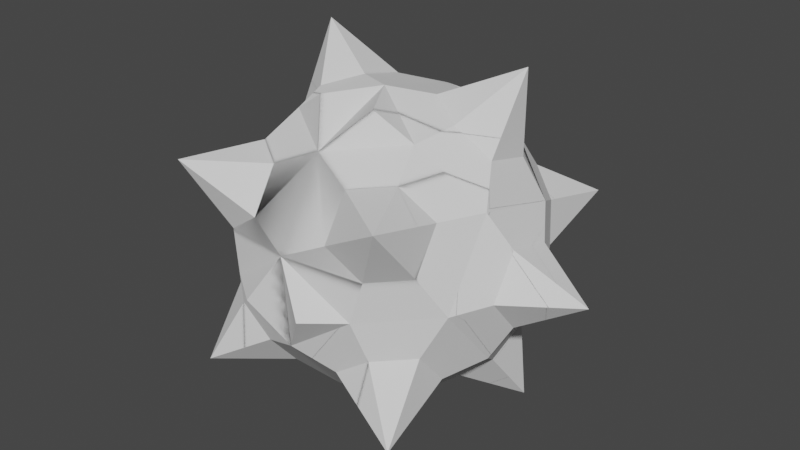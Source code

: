 # Source: SpikyBoi.blend  (saved by Blender 2.81.16; exported with 4.5.12 LTS)
import bpy
from mathutils import Matrix  # noqa: F401  (used for matrix-valued properties, if any)

bpy.ops.wm.read_factory_settings(use_empty=True)
scene = bpy.context.scene
scene.name = 'Scene'

# ---- collections
col_solid = bpy.data.collections.new('Solid'); scene.collection.children.link(col_solid)
col_head = bpy.data.collections.new('Head'); scene.collection.children.link(col_head)
col_body_objects = bpy.data.collections.new('Body Objects'); scene.collection.children.link(col_body_objects)
col_left_foot_1 = bpy.data.collections.new('Left Foot 1'); scene.collection.children.link(col_left_foot_1)
col_left_foot_2 = bpy.data.collections.new('Left Foot 2'); scene.collection.children.link(col_left_foot_2)
col_left_forearm = bpy.data.collections.new('Left Forearm'); scene.collection.children.link(col_left_forearm)
col_left_shoulder = bpy.data.collections.new('Left Shoulder'); scene.collection.children.link(col_left_shoulder)
col_left_hand = bpy.data.collections.new('Left Hand'); scene.collection.children.link(col_left_hand)
col_right_hand = bpy.data.collections.new('Right Hand'); scene.collection.children.link(col_right_hand)
col_right_foot_1 = bpy.data.collections.new('Right Foot 1'); scene.collection.children.link(col_right_foot_1)
col_right_foot_2 = bpy.data.collections.new('Right Foot 2'); scene.collection.children.link(col_right_foot_2)
col_right_forearm = bpy.data.collections.new('Right Forearm'); scene.collection.children.link(col_right_forearm)
col_right_shoulder = bpy.data.collections.new('Right Shoulder'); scene.collection.children.link(col_right_shoulder)

# ---- world
world_world = bpy.data.worlds.new('World'); scene.world = world_world
world_world.use_nodes = True; world_world.node_tree.nodes.clear()
_N = world_world.node_tree.nodes; _L = world_world.node_tree.links
n0 = _N.new('ShaderNodeOutputWorld'); n0.name = 'World Output'; n0.location = (300, 300)
n1 = _N.new('ShaderNodeBackground'); n1.name = 'Background'; n1.location = (10, 300)
n1.inputs[0].default_value = (0.05088, 0.05088, 0.05088, 1.0)
_L.new(n1.outputs[0], n0.inputs[0])
n0.is_active_output = True
world_world.color = (0.05088, 0.05088, 0.05088)
world_world.use_sun_shadow = False
world_world.sun_shadow_jitter_overblur = 0.0

# ---- meshes
me_icosphere_010 = bpy.data.meshes.new('Icosphere.010')
me_icosphere_010.from_pydata([(0.4478, 0.7593, -0.4712), (0.4426, -0.2111, -0.8645), (0.4475, 0.6851, 0.5732), (0.439, -0.885, -0.06314), (0.9764, 0.236, -0.1468), (0.442, -0.3311, 0.8254), (0.8479, 0.4455, -0.277), (0.8448, -0.1248, -0.5082), (0.8477, 0.4019, 0.3369), (0.8445, -0.1954, 0.4851), (0.8427, -0.5209, -0.03715), (0.7214, -0.6558, 0.2178), (0.5074, -0.8488, 0.204), (0.7399, -1.024, 0.6392), (0.2711, -0.8889, 0.3646), (0.509, -0.5552, 0.6749), (0.7223, -0.4833, 0.4946), (0.2721, -0.7163, 0.6414), (0.747, 0.2929, 1.173), (0.5116, -0.06611, 0.8732), (0.2781, 0.3917, 0.8836), (0.5145, 0.4725, 0.7395), (0.2764, 0.07508, 0.9621), (0.7266, 0.3224, 0.6143), (0.7249, 0.005836, 0.6928), (0.7226, -0.4085, -0.5583), (0.5095, -0.4542, -0.7472), (0.7403, -0.9231, -0.7779), (0.7215, -0.6184, -0.3087), (0.5076, -0.8114, -0.3224), (0.2725, -0.6184, -0.7369), (0.2714, -0.8284, -0.4872), (0.7518, 1.207, 0.08555), (0.5163, 0.8122, 0.3356), (0.2811, 0.9644, -0.09535), (0.5165, 0.8515, -0.218), (0.281, 0.9413, 0.23), (0.7286, 0.6852, -0.115), (0.7285, 0.6621, 0.2103), (0.7477, 0.4557, -1.12), (0.515, 0.5723, -0.6658), (0.7254, 0.1037, -0.6854), (0.5122, 0.05801, -0.8743), (0.2786, 0.5127, -0.82), (0.727, 0.406, -0.5629), (0.277, 0.2104, -0.9426), (1.419, -0.001808, -9.577e-05), (0.9763, 0.2129, 0.1785), (0.9746, -0.1036, 0.2571), (0.9748, -0.06625, -0.2694), (0.9737, -0.2762, -0.01973), (0.1985, -0.2514, -1.033), (0.2016, 0.9086, -0.5633), (0.2014, 0.8199, 0.6853), (0.1964, -1.057, -0.07546), (0.1982, -0.3949, 0.9867), (-0.4478, 0.7593, -0.4712), (-0.4426, -0.2111, -0.8645), (-0.4475, 0.6851, 0.5732), (-0.439, -0.885, -0.06314), (-0.9764, 0.236, -0.1468), (-0.442, -0.3311, 0.8254), (0.0, 0.07639, -0.9933), (-0.8479, 0.4455, -0.277), (-0.8448, -0.1248, -0.5082), (-0.8477, 0.4019, 0.3369), (0.0, 0.6467, -0.7621), (0.0, 0.9723, -0.2399), (0.0, 0.9287, 0.374), (-0.8445, -0.1954, 0.4851), (-0.8427, -0.5209, -0.03715), (0.0, 0.5326, 0.845), (0.0, -0.917, -0.3741), (0.0, -0.06472, 0.9933), (0.0, -0.9606, 0.2398), (0.0, -0.6351, 0.7621), (-0.7214, -0.6558, 0.2178), (-0.5074, -0.8488, 0.204), (-0.7399, -1.024, 0.6392), (-0.2711, -0.8889, 0.3646), (-0.509, -0.5552, 0.6749), (-0.7223, -0.4833, 0.4946), (-0.2721, -0.7163, 0.6414), (-0.747, 0.2929, 1.173), (-0.5116, -0.06611, 0.8732), (-0.2781, 0.3917, 0.8836), (-0.5145, 0.4725, 0.7395), (-0.2764, 0.07508, 0.9621), (-0.7266, 0.3224, 0.6143), (-0.7249, 0.005836, 0.6928), (-0.7226, -0.4085, -0.5583), (-0.5095, -0.4542, -0.7472), (-0.7403, -0.9231, -0.7779), (-0.7215, -0.6184, -0.3087), (-0.5076, -0.8114, -0.3224), (-0.2725, -0.6184, -0.7369), (-0.2714, -0.8284, -0.4872), (-0.7518, 1.207, 0.08555), (-0.5163, 0.8122, 0.3356), (-0.2811, 0.9644, -0.09535), (-0.5165, 0.8515, -0.218), (-0.281, 0.9413, 0.23), (-0.7286, 0.6852, -0.115), (-0.7285, 0.6621, 0.2103), (-0.7477, 0.4557, -1.12), (-0.515, 0.5723, -0.6658), (-0.7254, 0.1037, -0.6854), (-0.5122, 0.05801, -0.8743), (-0.2786, 0.5127, -0.82), (-0.727, 0.406, -0.5629), (-0.277, 0.2104, -0.9426), (0.0, -0.5209, -0.8451), (-1.419, -0.001808, -9.577e-05), (-0.9763, 0.2129, 0.1785), (-0.9746, -0.1036, 0.2571), (-0.9748, -0.06625, -0.2694), (-0.9737, -0.2762, -0.01973), (-0.1985, -0.2514, -1.033), (-0.2016, 0.9086, -0.5633), (-0.2014, 0.8199, 0.6853), (-0.1964, -1.057, -0.07546), (-0.1982, -0.3949, 0.9867)], [], [(62, 66, 43, 45), (6, 8, 47, 4), (1, 62, 45, 42), (67, 68, 36, 34), (7, 6, 4, 49), (111, 1, 26, 30), (9, 10, 50, 48), (3, 72, 31, 29), (9, 8, 23, 24), (75, 74, 14, 17), (5, 75, 17, 15), (74, 3, 12, 14), (5, 9, 24, 19), (2, 71, 20, 21), (72, 111, 30, 31), (10, 3, 29, 28), (9, 5, 15, 16), (10, 9, 16, 11), (3, 10, 11, 12), (1, 7, 25, 26), (7, 10, 28, 25), (10, 7, 49, 50), (8, 2, 21, 23), (71, 73, 22, 20), (73, 5, 19, 22), (8, 6, 37, 38), (0, 67, 34, 35), (66, 0, 40, 43), (0, 6, 44, 40), (6, 0, 35, 37), (68, 2, 33, 36), (2, 8, 38, 33), (6, 7, 41, 44), (7, 1, 42, 41), (8, 9, 48, 47), (12, 13, 14), (14, 13, 17), (13, 15, 17), (11, 13, 12), (11, 16, 13), (16, 15, 13), (21, 20, 18), (18, 22, 19), (18, 20, 22), (24, 18, 19), (24, 23, 18), (23, 21, 18), (26, 25, 27), (26, 27, 30), (30, 27, 31), (27, 29, 31), (27, 28, 29), (27, 25, 28), (35, 34, 32), (32, 36, 33), (32, 34, 36), (38, 32, 33), (38, 37, 32), (37, 35, 32), (40, 44, 39), (40, 39, 43), (43, 39, 45), (39, 42, 45), (39, 41, 42), (39, 44, 41), (46, 4, 47), (46, 47, 48), (46, 48, 50), (49, 46, 50), (4, 46, 49), (5, 73, 55), (72, 3, 54), (3, 74, 54), (0, 66, 52), (71, 2, 53), (1, 111, 51), (75, 5, 55), (67, 0, 52), (62, 1, 51), (2, 68, 53), (53, 68, 71), (55, 73, 75), (54, 74, 72), (62, 51, 111), (67, 52, 66), (62, 110, 108, 66), (63, 60, 113, 65), (57, 107, 110, 62), (67, 99, 101, 68), (64, 115, 60, 63), (111, 95, 91, 57), (69, 114, 116, 70), (59, 94, 96, 72), (69, 89, 88, 65), (75, 82, 79, 74), (61, 80, 82, 75), (74, 79, 77, 59), (61, 84, 89, 69), (58, 86, 85, 71), (72, 96, 95, 111), (70, 93, 94, 59), (69, 81, 80, 61), (70, 76, 81, 69), (59, 77, 76, 70), (57, 91, 90, 64), (64, 90, 93, 70), (70, 116, 115, 64), (65, 88, 86, 58), (71, 85, 87, 73), (73, 87, 84, 61), (65, 103, 102, 63), (56, 100, 99, 67), (66, 108, 105, 56), (56, 105, 109, 63), (63, 102, 100, 56), (68, 101, 98, 58), (58, 98, 103, 65), (63, 109, 106, 64), (64, 106, 107, 57), (65, 113, 114, 69), (77, 79, 78), (79, 82, 78), (78, 82, 80), (76, 77, 78), (76, 78, 81), (81, 78, 80), (86, 83, 85), (83, 84, 87), (83, 87, 85), (89, 84, 83), (89, 83, 88), (88, 83, 86), (91, 92, 90), (91, 95, 92), (95, 96, 92), (92, 96, 94), (92, 94, 93), (92, 93, 90), (100, 97, 99), (97, 98, 101), (97, 101, 99), (103, 98, 97), (103, 97, 102), (102, 97, 100), (105, 104, 109), (105, 108, 104), (108, 110, 104), (104, 110, 107), (104, 107, 106), (104, 106, 109), (112, 113, 60), (112, 114, 113), (112, 116, 114), (115, 116, 112), (60, 115, 112), (61, 121, 73), (72, 120, 59), (59, 120, 74), (56, 118, 66), (71, 119, 58), (57, 117, 111), (75, 121, 61), (67, 118, 56), (62, 117, 57), (58, 119, 68), (119, 71, 68), (121, 75, 73), (120, 72, 74), (62, 111, 117), (67, 66, 118)])
_uv = me_icosphere_010.uv_layers.new(name='UVMap')
_uv.uv.foreach_set('vector', [0.09091, 0.1575, 0.1364, 0.07873, 0.1364, 0.07873, 0.09091, 0.1575, 0.6818, 0.07873, 0.6364, 0.1575, 0.6364, 0.1575, 0.6818, 0.07873, 0.0, 0.1575, 0.09091, 0.1575, 0.09091, 0.1575, 0.0, 0.1575, 0.4091, 0.07873, 0.4545, 0.1575, 0.4545, 0.1575, 0.4091, 0.07873, 0.8182, 0.1575, 0.7727, 0.07873, 0.7727, 0.07873, 0.8182, 0.1575, 0.04545, 0.2362, 0.0, 0.1575, 0.0, 0.1575, 0.04545, 0.2362, 0.6818, 0.2362, 0.7727, 0.2362, 0.7727, 0.2362, 0.6818, 0.2362, 0.8182, 0.3149, 0.9091, 0.3149, 0.9091, 0.3149, 0.8182, 0.3149, 0.6818, 0.2362, 0.6364, 0.1575, 0.6364, 0.1575, 0.6818, 0.2362, 0.6818, 0.3937, 0.7727, 0.3937, 0.7727, 0.3937, 0.6818, 0.3937, 0.6364, 0.3149, 0.5909, 0.3937, 0.5909, 0.3937, 0.6364, 0.3149, 0.8636, 0.3937, 0.8182, 0.3149, 0.8182, 0.3149, 0.8636, 0.3937, 0.6364, 0.3149, 0.6818, 0.2362, 0.6818, 0.2362, 0.6364, 0.3149, 0.5455, 0.1575, 0.5, 0.2362, 0.5, 0.2362, 0.5455, 0.1575, 0.9091, 0.3149, 0.9545, 0.2362, 0.9545, 0.2362, 0.9091, 0.3149, 0.7727, 0.2362, 0.8182, 0.3149, 0.8182, 0.3149, 0.7727, 0.2362, 0.6818, 0.2362, 0.6364, 0.3149, 0.6364, 0.3149, 0.6818, 0.2362, 0.7727, 0.2362, 0.6818, 0.2362, 0.6818, 0.2362, 0.7727, 0.2362, 0.8182, 0.3149, 0.7727, 0.2362, 0.7727, 0.2362, 0.8182, 0.3149, 0.9091, 0.1575, 0.8182, 0.1575, 0.8182, 0.1575, 0.9091, 0.1575, 0.8182, 0.1575, 0.7727, 0.2362, 0.7727, 0.2362, 0.8182, 0.1575, 0.7727, 0.2362, 0.8182, 0.1575, 0.8182, 0.1575, 0.7727, 0.2362, 0.6364, 0.1575, 0.5455, 0.1575, 0.5455, 0.1575, 0.6364, 0.1575, 0.5, 0.2362, 0.5455, 0.3149, 0.5455, 0.3149, 0.5, 0.2362, 0.5455, 0.3149, 0.6364, 0.3149, 0.6364, 0.3149, 0.5455, 0.3149, 0.6364, 0.1575, 0.6818, 0.07873, 0.6818, 0.07873, 0.6364, 0.1575, 0.2727, 0.0, 0.3182, 0.07873, 0.3182, 0.07873, 0.2727, 0.0, 0.2273, 0.07873, 0.2727, 0.0, 0.2727, 0.0, 0.2273, 0.07873, 0.8182, 0.0, 0.7727, 0.07873, 0.7727, 0.07873, 0.8182, 0.0, 0.7727, 0.07873, 0.8182, 0.0, 0.8182, 0.0, 0.7727, 0.07873, 0.4545, 0.1575, 0.5455, 0.1575, 0.5455, 0.1575, 0.4545, 0.1575, 0.5455, 0.1575, 0.6364, 0.1575, 0.6364, 0.1575, 0.5455, 0.1575, 0.7727, 0.07873, 0.8182, 0.1575, 0.8182, 0.1575, 0.7727, 0.07873, 0.8182, 0.1575, 0.9091, 0.1575, 0.9091, 0.1575, 0.8182, 0.1575, 0.6364, 0.1575, 0.6818, 0.2362, 0.6818, 0.2362, 0.6364, 0.1575, 0.8182, 0.3149, 0.7273, 0.3149, 0.7727, 0.3937, 0.7727, 0.3937, 0.7273, 0.3149, 0.6818, 0.3937, 0.7273, 0.3149, 0.6364, 0.3149, 0.6818, 0.3937, 0.7727, 0.2362, 0.7273, 0.3149, 0.8182, 0.3149, 0.7727, 0.2362, 0.6818, 0.2362, 0.7273, 0.3149, 0.6818, 0.2362, 0.6364, 0.3149, 0.7273, 0.3149, 0.5455, 0.1575, 0.5, 0.2362, 0.5909, 0.2362, 0.5909, 0.2362, 0.5455, 0.3149, 0.6364, 0.3149, 0.5909, 0.2362, 0.5, 0.2362, 0.5455, 0.3149, 0.6818, 0.2362, 0.5909, 0.2362, 0.6364, 0.3149, 0.6818, 0.2362, 0.6364, 0.1575, 0.5909, 0.2362, 0.6364, 0.1575, 0.5455, 0.1575, 0.5909, 0.2362, 0.9091, 0.1575, 0.8182, 0.1575, 0.8636, 0.2362, 0.9091, 0.1575, 0.8636, 0.2362, 0.9545, 0.2362, 0.9545, 0.2362, 0.8636, 0.2362, 0.9091, 0.3149, 0.8636, 0.2362, 0.8182, 0.3149, 0.9091, 0.3149, 0.8636, 0.2362, 0.7727, 0.2362, 0.8182, 0.3149, 0.8636, 0.2362, 0.8182, 0.1575, 0.7727, 0.2362, 0.4545, 0.0, 0.4091, 0.07873, 0.5, 0.07873, 0.5, 0.07873, 0.4545, 0.1575, 0.5455, 0.1575, 0.5, 0.07873, 0.4091, 0.07873, 0.4545, 0.1575, 0.6364, 0.1575, 0.5909, 0.07873, 0.5455, 0.1575, 0.6364, 0.1575, 0.6818, 0.07873, 0.5909, 0.07873, 0.6818, 0.07873, 0.6364, 0.0, 0.5909, 0.07873, 0.8182, 0.0, 0.7727, 0.07873, 0.8636, 0.07873, 0.09091, 0.0, 0.04545, 0.07873, 0.1364, 0.07873, 0.1364, 0.07873, 0.04545, 0.07873, 0.09091, 0.1575, 0.04545, 0.07873, 0.0, 0.1575, 0.09091, 0.1575, 0.8636, 0.07873, 0.8182, 0.1575, 0.9091, 0.1575, 0.8636, 0.07873, 0.7727, 0.07873, 0.8182, 0.1575, 0.7273, 0.1575, 0.6818, 0.07873, 0.6364, 0.1575, 0.7273, 0.1575, 0.6364, 0.1575, 0.6818, 0.2362, 0.7273, 0.1575, 0.6818, 0.2362, 0.7727, 0.2362, 0.8182, 0.1575, 0.7273, 0.1575, 0.7727, 0.2362, 0.7727, 0.07873, 0.7273, 0.1575, 0.8182, 0.1575, 0.6364, 0.3149, 0.5455, 0.3149, 0.6364, 0.3149, 0.9091, 0.3149, 0.8182, 0.3149, 0.9091, 0.3149, 0.8182, 0.3149, 0.8636, 0.3937, 0.8182, 0.3149, 0.2727, 0.0, 0.2273, 0.07873, 0.2727, 0.0, 0.5, 0.2362, 0.5455, 0.1575, 0.5, 0.2362, 0.0, 0.1575, 0.04545, 0.2362, 0.0, 0.1575, 0.5909, 0.3937, 0.6364, 0.3149, 0.5909, 0.3937, 0.3182, 0.07873, 0.2727, 0.0, 0.3182, 0.07873, 0.09091, 0.1575, 0.0, 0.1575, 0.09091, 0.1575, 0.5455, 0.1575, 0.4545, 0.1575, 0.5455, 0.1575, 0.5455, 0.1575, 0.4545, 0.1575, 0.5, 0.2362, 0.5909, 0.3937, 0.5455, 0.3149, 0.5909, 0.3937, 0.8182, 0.3149, 0.8636, 0.3937, 0.9091, 0.3149, 0.09091, 0.1575, 0.09091, 0.1575, 0.04545, 0.2362, 0.3182, 0.07873, 0.3182, 0.07873, 0.2273, 0.07873, 0.09091, 0.1575, 0.09091, 0.1575, 0.1364, 0.07873, 0.1364, 0.07873, 0.6818, 0.07873, 0.6818, 0.07873, 0.6364, 0.1575, 0.6364, 0.1575, 0.0, 0.1575, 0.0, 0.1575, 0.09091, 0.1575, 0.09091, 0.1575, 0.4091, 0.07873, 0.4091, 0.07873, 0.4545, 0.1575, 0.4545, 0.1575, 0.8182, 0.1575, 0.8182, 0.1575, 0.7727, 0.07873, 0.7727, 0.07873, 0.04545, 0.2362, 0.04545, 0.2362, 0.0, 0.1575, 0.0, 0.1575, 0.6818, 0.2362, 0.6818, 0.2362, 0.7727, 0.2362, 0.7727, 0.2362, 0.8182, 0.3149, 0.8182, 0.3149, 0.9091, 0.3149, 0.9091, 0.3149, 0.6818, 0.2362, 0.6818, 0.2362, 0.6364, 0.1575, 0.6364, 0.1575, 0.6818, 0.3937, 0.6818, 0.3937, 0.7727, 0.3937, 0.7727, 0.3937, 0.6364, 0.3149, 0.6364, 0.3149, 0.5909, 0.3937, 0.5909, 0.3937, 0.8636, 0.3937, 0.8636, 0.3937, 0.8182, 0.3149, 0.8182, 0.3149, 0.6364, 0.3149, 0.6364, 0.3149, 0.6818, 0.2362, 0.6818, 0.2362, 0.5455, 0.1575, 0.5455, 0.1575, 0.5, 0.2362, 0.5, 0.2362, 0.9091, 0.3149, 0.9091, 0.3149, 0.9545, 0.2362, 0.9545, 0.2362, 0.7727, 0.2362, 0.7727, 0.2362, 0.8182, 0.3149, 0.8182, 0.3149, 0.6818, 0.2362, 0.6818, 0.2362, 0.6364, 0.3149, 0.6364, 0.3149, 0.7727, 0.2362, 0.7727, 0.2362, 0.6818, 0.2362, 0.6818, 0.2362, 0.8182, 0.3149, 0.8182, 0.3149, 0.7727, 0.2362, 0.7727, 0.2362, 0.9091, 0.1575, 0.9091, 0.1575, 0.8182, 0.1575, 0.8182, 0.1575, 0.8182, 0.1575, 0.8182, 0.1575, 0.7727, 0.2362, 0.7727, 0.2362, 0.7727, 0.2362, 0.7727, 0.2362, 0.8182, 0.1575, 0.8182, 0.1575, 0.6364, 0.1575, 0.6364, 0.1575, 0.5455, 0.1575, 0.5455, 0.1575, 0.5, 0.2362, 0.5, 0.2362, 0.5455, 0.3149, 0.5455, 0.3149, 0.5455, 0.3149, 0.5455, 0.3149, 0.6364, 0.3149, 0.6364, 0.3149, 0.6364, 0.1575, 0.6364, 0.1575, 0.6818, 0.07873, 0.6818, 0.07873, 0.2727, 0.0, 0.2727, 0.0, 0.3182, 0.07873, 0.3182, 0.07873, 0.2273, 0.07873, 0.2273, 0.07873, 0.2727, 0.0, 0.2727, 0.0, 0.8182, 0.0, 0.8182, 0.0, 0.7727, 0.07873, 0.7727, 0.07873, 0.7727, 0.07873, 0.7727, 0.07873, 0.8182, 0.0, 0.8182, 0.0, 0.4545, 0.1575, 0.4545, 0.1575, 0.5455, 0.1575, 0.5455, 0.1575, 0.5455, 0.1575, 0.5455, 0.1575, 0.6364, 0.1575, 0.6364, 0.1575, 0.7727, 0.07873, 0.7727, 0.07873, 0.8182, 0.1575, 0.8182, 0.1575, 0.8182, 0.1575, 0.8182, 0.1575, 0.9091, 0.1575, 0.9091, 0.1575, 0.6364, 0.1575, 0.6364, 0.1575, 0.6818, 0.2362, 0.6818, 0.2362, 0.8182, 0.3149, 0.7727, 0.3937, 0.7273, 0.3149, 0.7727, 0.3937, 0.6818, 0.3937, 0.7273, 0.3149, 0.7273, 0.3149, 0.6818, 0.3937, 0.6364, 0.3149, 0.7727, 0.2362, 0.8182, 0.3149, 0.7273, 0.3149, 0.7727, 0.2362, 0.7273, 0.3149, 0.6818, 0.2362, 0.6818, 0.2362, 0.7273, 0.3149, 0.6364, 0.3149, 0.5455, 0.1575, 0.5909, 0.2362, 0.5, 0.2362, 0.5909, 0.2362, 0.6364, 0.3149, 0.5455, 0.3149, 0.5909, 0.2362, 0.5455, 0.3149, 0.5, 0.2362, 0.6818, 0.2362, 0.6364, 0.3149, 0.5909, 0.2362, 0.6818, 0.2362, 0.5909, 0.2362, 0.6364, 0.1575, 0.6364, 0.1575, 0.5909, 0.2362, 0.5455, 0.1575, 0.9091, 0.1575, 0.8636, 0.2362, 0.8182, 0.1575, 0.9091, 0.1575, 0.9545, 0.2362, 0.8636, 0.2362, 0.9545, 0.2362, 0.9091, 0.3149, 0.8636, 0.2362, 0.8636, 0.2362, 0.9091, 0.3149, 0.8182, 0.3149, 0.8636, 0.2362, 0.8182, 0.3149, 0.7727, 0.2362, 0.8636, 0.2362, 0.7727, 0.2362, 0.8182, 0.1575, 0.4545, 0.0, 0.5, 0.07873, 0.4091, 0.07873, 0.5, 0.07873, 0.5455, 0.1575, 0.4545, 0.1575, 0.5, 0.07873, 0.4545, 0.1575, 0.4091, 0.07873, 0.6364, 0.1575, 0.5455, 0.1575, 0.5909, 0.07873, 0.6364, 0.1575, 0.5909, 0.07873, 0.6818, 0.07873, 0.6818, 0.07873, 0.5909, 0.07873, 0.6364, 0.0, 0.8182, 0.0, 0.8636, 0.07873, 0.7727, 0.07873, 0.09091, 0.0, 0.1364, 0.07873, 0.04545, 0.07873, 0.1364, 0.07873, 0.09091, 0.1575, 0.04545, 0.07873, 0.04545, 0.07873, 0.09091, 0.1575, 0.0, 0.1575, 0.8636, 0.07873, 0.9091, 0.1575, 0.8182, 0.1575, 0.8636, 0.07873, 0.8182, 0.1575, 0.7727, 0.07873, 0.7273, 0.1575, 0.6364, 0.1575, 0.6818, 0.07873, 0.7273, 0.1575, 0.6818, 0.2362, 0.6364, 0.1575, 0.7273, 0.1575, 0.7727, 0.2362, 0.6818, 0.2362, 0.8182, 0.1575, 0.7727, 0.2362, 0.7273, 0.1575, 0.7727, 0.07873, 0.8182, 0.1575, 0.7273, 0.1575, 0.6364, 0.3149, 0.6364, 0.3149, 0.5455, 0.3149, 0.9091, 0.3149, 0.9091, 0.3149, 0.8182, 0.3149, 0.8182, 0.3149, 0.8182, 0.3149, 0.8636, 0.3937, 0.2727, 0.0, 0.2727, 0.0, 0.2273, 0.07873, 0.5, 0.2362, 0.5, 0.2362, 0.5455, 0.1575, 0.0, 0.1575, 0.0, 0.1575, 0.04545, 0.2362, 0.5909, 0.3937, 0.5909, 0.3937, 0.6364, 0.3149, 0.3182, 0.07873, 0.3182, 0.07873, 0.2727, 0.0, 0.09091, 0.1575, 0.09091, 0.1575, 0.0, 0.1575, 0.5455, 0.1575, 0.5455, 0.1575, 0.4545, 0.1575, 0.5455, 0.1575, 0.5, 0.2362, 0.4545, 0.1575, 0.5909, 0.3937, 0.5909, 0.3937, 0.5455, 0.3149, 0.8182, 0.3149, 0.9091, 0.3149, 0.8636, 0.3937, 0.09091, 0.1575, 0.04545, 0.2362, 0.09091, 0.1575, 0.3182, 0.07873, 0.2273, 0.07873, 0.3182, 0.07873])
me_icosphere_010.use_remesh_fix_poles = True
me_icosphere_010.use_remesh_preserve_attributes = False
me_icosphere_010.use_mirror_vertex_groups = False
me_icosphere_010.update()
me_cube_000 = bpy.data.meshes.new('Cube.000')
me_cube_000.from_pydata([(-1.824, -0.6514, 0.6235), (-0.2299, 0.5243, -0.8579), (-0.292, 0.3561, -0.7874), (-0.2078, 0.4714, -0.9641), (-0.1371, 0.5349, -0.7982), (0.2299, 0.5243, -0.8579), (0.292, 0.3561, -0.7874), (0.2078, 0.4714, -0.9641), (0.1371, 0.5349, -0.7982)], [], [(4, 3, 1), (2, 3, 4), (6, 7, 5), (2, 1, 3), (8, 5, 7), (6, 8, 7), (4, 1, 2), (5, 8, 6)])
_uv = me_cube_000.uv_layers.new(name='UVMap')
_uv.uv.foreach_set('vector', [0.0, 0.0, 0.1562, 0.622, 0.1562, 0.622, 0.3125, 0.375, 0.1562, 0.622, 0.0, 0.0, 0.3125, 0.375, 0.1562, 0.622, 0.1562, 0.622, 0.3125, 0.375, 0.1562, 0.622, 0.1562, 0.622, 0.0, 0.0, 0.1562, 0.622, 0.1562, 0.622, 0.3125, 0.375, 0.0, 0.0, 0.1562, 0.622, 0.0, 0.0, 0.1562, 0.622, 0.3125, 0.375, 0.1562, 0.622, 0.0, 0.0, 0.3125, 0.375])
me_cube_000.use_remesh_fix_poles = True
me_cube_000.use_remesh_preserve_attributes = False
me_cube_000.use_mirror_vertex_groups = False
me_cube_000.update()
me_cube_003 = bpy.data.meshes.new('Cube.003')
me_cube_003.from_pydata([(0.1215, 0.5515, 0.2373), (0.8708, 0.2417, 0.2373), (0.4618, 0.5992, -0.4422), (0.3585, 0.5344, 0.1422), (0.7029, 0.392, 0.1422), (0.5149, 0.5563, -0.17)], [], [(2, 5, 4, 1), (5, 3, 4), (1, 4, 3, 0), (0, 3, 5, 2), (2, 1, 0)])
_uv = me_cube_003.uv_layers.new(name='UVMap')
_uv.uv.foreach_set('vector', [0.125, 0.5793, 0.125, 0.5793, 0.875, 0.5, 0.875, 0.5, 0.125, 0.5793, 0.0, 0.0, 0.875, 0.5, 0.875, 0.5, 0.875, 0.5, 0.75, 0.5, 0.75, 0.5, 0.0, 0.0, 0.0, 0.0, 0.125, 0.5793, 0.125, 0.5793, 0.125, 0.5793, 0.875, 0.5, 0.75, 0.5])
me_cube_003.use_remesh_fix_poles = True
me_cube_003.use_remesh_preserve_attributes = False
me_cube_003.use_mirror_vertex_groups = False
me_cube_003.update()
me_cube_004 = bpy.data.meshes.new('Cube.004')
me_cube_004.from_pydata([(-0.1215, 0.5515, 0.2373), (-0.8708, 0.2417, 0.2373), (-0.4618, 0.5992, -0.4422), (-0.3585, 0.5344, 0.1422), (-0.7029, 0.392, 0.1422), (-0.5149, 0.5563, -0.17)], [], [(2, 1, 4, 5), (5, 4, 3), (1, 0, 3, 4), (0, 2, 5, 3), (2, 0, 1)])
_uv = me_cube_004.uv_layers.new(name='UVMap')
_uv.uv.foreach_set('vector', [0.125, 0.5793, 0.875, 0.5, 0.875, 0.5, 0.125, 0.5793, 0.125, 0.5793, 0.875, 0.5, 0.0, 0.0, 0.875, 0.5, 0.75, 0.5, 0.75, 0.5, 0.875, 0.5, 0.0, 0.0, 0.125, 0.5793, 0.125, 0.5793, 0.0, 0.0, 0.125, 0.5793, 0.75, 0.5, 0.875, 0.5])
me_cube_004.use_remesh_fix_poles = True
me_cube_004.use_remesh_preserve_attributes = False
me_cube_004.use_mirror_vertex_groups = False
me_cube_004.update()
me_cube_001 = bpy.data.meshes.new('Cube.001')
me_cube_001.from_pydata([(-1.0, -0.4135, -0.1827), (-1.0, -0.501, 0.3131), (-0.4542, 0.6444, -0.5938), (-1.0, 0.1673, 0.3131), (-0.1215, 0.5515, 0.2373), (-0.8708, 0.2417, 0.2373), (-0.4618, 0.5992, -0.4422), (-1.824, -0.6514, 0.6235), (-0.2271, 0.3772, -1.323), (-0.5, 0.2045, -0.7944), (-0.3139, 0.5133, -0.8757), (-0.9078, -0.6831, 0.2508), (-0.9078, -0.6047, -0.1929), (-0.3147, 0.48, -0.9976), (-0.2605, 0.1029, -1.213), (-0.5048, -0.05164, -0.866), (-0.4138, 0.2911, -0.8431), (-0.2862, 0.5028, -0.8936), (-0.2867, 0.48, -0.9772), (-0.4138, 0.2711, -0.8208), (-0.2299, 0.5243, -0.8579), (-0.4, 0.2632, -0.8663), (-0.2507, 0.4538, -0.9864), (-0.4138, 0.2079, -0.8431), (-0.292, 0.3561, -0.7874), (-0.4138, 0.2079, -0.8633), (-0.2867, 0.3968, -1.02), (-0.1371, 0.5349, -0.7982), (-0.4138, 0.1758, -0.8431), (-0.3261, 0.3006, -0.7949), (-0.4138, 0.1758, -0.8633), (-0.2867, 0.3647, -1.02), (-0.1154, 0.4709, -0.8091), (-0.4124, 0.1789, -0.8584), (-0.3247, 0.1789, -0.8103), (-1.49e-08, 0.1789, -0.7854), (-0.4124, 0.1789, -0.8787), (-0.2854, 0.1789, -1.035), (-0.1146, 0.1789, -0.8175), (-0.4586, -0.7904, 0.1843), (-0.5517, -0.7238, -0.1811), (-0.1815, -0.3169, -0.8748), (1.0, -0.4135, -0.1827), (1.0, -0.501, 0.3131), (0.4542, 0.6444, -0.5938), (1.0, 0.1673, 0.3131), (-1.308e-08, 1.022, -0.6483), (-1.308e-08, 0.5807, 0.3131), (-1.308e-08, 0.7051, -1.687), (-1.308e-08, -0.1504, 0.7281), (0.1215, 0.5515, 0.2373), (0.8708, 0.2417, 0.2373), (0.4618, 0.5992, -0.4422), (1.824, -0.6514, 0.6235), (0.2271, 0.3772, -1.323), (0.5, 0.2045, -0.7944), (-1.308e-08, 0.825, -0.7722), (0.3139, 0.5133, -0.8757), (0.9078, -0.6831, 0.2508), (0.9078, -0.6047, -0.1929), (-1.308e-08, 0.724, -1.049), (0.3147, 0.48, -0.9976), (-1.308e-08, 0.4865, -1.601), (-1.308e-08, -0.6212, 0.6222), (0.2605, 0.1029, -1.213), (0.5048, -0.05164, -0.866), (0.4138, 0.2911, -0.8431), (-1.308e-08, 0.7684, -0.7874), (0.2862, 0.5028, -0.8936), (-1.308e-08, 0.6991, -1.013), (0.2867, 0.48, -0.9772), (0.4138, 0.2711, -0.8208), (0.2299, 0.5243, -0.8579), (-1.308e-08, 0.6467, -1.015), (0.4, 0.2632, -0.8663), (0.2507, 0.4538, -0.9864), (0.4138, 0.2079, -0.8431), (0.292, 0.3561, -0.7874), (-1.308e-08, 0.69, -0.7603), (-1.308e-08, 0.616, -1.055), (0.4138, 0.2079, -0.8633), (0.2867, 0.3968, -1.02), (0.1371, 0.5349, -0.7982), (0.4138, 0.1758, -0.8431), (0.3261, 0.3006, -0.7949), (-1.308e-08, 0.5307, -0.777), (-1.308e-08, 0.5839, -1.055), (0.4138, 0.1758, -0.8633), (0.2867, 0.3647, -1.02), (0.1154, 0.4709, -0.8091), (0.4124, 0.1789, -0.8584), (0.3247, 0.1789, -0.8103), (-1.308e-08, 0.1789, -1.071), (0.4124, 0.1789, -0.8787), (0.2854, 0.1789, -1.035), (0.1146, 0.1789, -0.8175), (0.4586, -0.7904, 0.1843), (0.5517, -0.7238, -0.1811), (-1.308e-08, 0.3028, -1.478), (-1.308e-08, -0.8049, 0.4117), (-1.308e-08, -0.1619, -1.222), (0.1815, -0.3169, -0.8748)], [], [(0, 1, 7), (0, 9, 15, 12), (47, 3, 1, 49), (13, 9, 8), (2, 47, 46), (47, 2, 6, 4), (60, 13, 18, 69), (3, 47, 4, 5), (1, 3, 7), (2, 0, 7), (3, 2, 7), (2, 3, 5, 6), (5, 4, 6), (2, 46, 56, 10), (0, 2, 10, 9), (9, 13, 18, 16), (1, 0, 12, 11), (8, 48, 62, 14), (8, 9, 15, 14), (49, 1, 11, 63), (10, 56, 67, 17), (9, 10, 17, 16), (13, 8, 60), (48, 8, 60), (17, 67, 78, 27, 20), (16, 18, 22, 21), (16, 17, 20, 19), (69, 18, 22, 73), (21, 22, 26, 25), (16, 21, 25, 23), (73, 22, 26, 79), (16, 19, 24, 23), (27, 24, 19, 20), (79, 26, 31, 86), (23, 24, 29, 28), (24, 27, 32, 29), (25, 26, 31, 30), (27, 78, 85, 32), (23, 25, 30, 28), (28, 30, 36, 33), (86, 31, 37, 92), (28, 29, 34, 33), (29, 32, 38, 34), (32, 85, 35, 38), (30, 31, 37, 36), (36, 37, 34, 33), (34, 38, 92, 37), (38, 35, 92), (14, 15, 41, 100), (14, 62, 98, 100), (11, 12, 40, 39), (63, 11, 39, 99), (12, 15, 41, 40), (100, 41, 40, 39, 99), (42, 53, 43), (42, 59, 65, 55), (47, 49, 43, 45), (61, 54, 55), (44, 46, 47), (47, 50, 52, 44), (60, 69, 70, 61), (45, 51, 50, 47), (43, 53, 45), (44, 53, 42), (45, 53, 44), (44, 52, 51, 45), (52, 50, 51), (44, 57, 56, 46), (42, 55, 57, 44), (55, 66, 70, 61), (43, 58, 59, 42), (54, 64, 62, 48), (54, 64, 65, 55), (49, 63, 58, 43), (57, 68, 67, 56), (55, 66, 68, 57), (61, 60, 54), (48, 60, 54), (68, 72, 82, 78, 67), (66, 74, 75, 70), (66, 71, 72, 68), (69, 73, 75, 70), (74, 80, 81, 75), (66, 76, 80, 74), (73, 79, 81, 75), (66, 76, 77, 71), (77, 82, 72, 71), (79, 86, 88, 81), (76, 83, 84, 77), (77, 84, 89, 82), (80, 87, 88, 81), (82, 89, 85, 78), (76, 83, 87, 80), (83, 90, 93, 87), (86, 92, 94, 88), (83, 90, 91, 84), (84, 91, 95, 89), (89, 95, 35, 85), (87, 93, 94, 88), (93, 90, 91, 94), (91, 94, 92, 95), (95, 92, 35), (64, 100, 101, 65), (64, 100, 98, 62), (58, 96, 97, 59), (63, 99, 96, 58), (59, 97, 101, 65), (100, 99, 96, 97, 101)])
_uv = me_cube_001.uv_layers.new(name='UVMap')
_uv.uv.foreach_set('vector', [0.375, 0.0, 0.625, 1.0, 0.375, 0.0, 0.375, 0.0, 0.3125, 0.375, 0.3125, 0.375, 0.375, 0.0, 0.75, 0.5, 0.875, 0.5, 0.875, 0.75, 0.75, 0.75, 0.1719, 0.6433, 0.3125, 0.375, 0.1875, 0.6647, 0.125, 0.5793, 0.0, 0.0, 0.1801, 0.3602, 0.0, 0.0, 0.125, 0.5793, 0.125, 0.5793, 0.0, 0.0, 0.2224, 0.596, 0.1719, 0.6433, 0.1719, 0.6433, 0.2224, 0.596, 0.875, 0.5, 0.75, 0.5, 0.75, 0.5, 0.875, 0.5, 0.875, 0.75, 0.875, 0.5, 0.875, 0.75, 0.125, 0.5793, 0.125, 0.75, 0.125, 0.5793, 0.875, 0.5, 0.125, 0.5793, 0.875, 0.5, 0.125, 0.5793, 0.875, 0.5, 0.875, 0.5, 0.125, 0.5793, 0.875, 0.5, 0.0, 0.0, 0.125, 0.5793, 0.125, 0.5793, 0.1801, 0.3602, 0.215, 0.5551, 0.1562, 0.622, 0.375, 0.0, 0.125, 0.5793, 0.1562, 0.622, 0.3125, 0.375, 0.3125, 0.375, 0.1719, 0.6433, 0.1719, 0.6433, 0.3125, 0.375, 0.625, 1.0, 0.375, 0.0, 0.375, 0.0, 0.625, 1.0, 0.1875, 0.6647, 0.25, 0.75, 0.25, 0.75, 0.1875, 0.6647, 0.1875, 0.6647, 0.3125, 0.375, 0.3125, 0.375, 0.1875, 0.6647, 0.75, 0.75, 0.875, 0.75, 0.875, 0.75, 0.75, 0.75, 0.1562, 0.622, 0.215, 0.5551, 0.215, 0.5551, 0.1562, 0.622, 0.3125, 0.375, 0.1562, 0.622, 0.1562, 0.622, 0.3125, 0.375, 0.1719, 0.6433, 0.1875, 0.6647, 0.2224, 0.596, 0.25, 0.75, 0.1875, 0.6647, 0.2224, 0.596, 0.1562, 0.622, 0.215, 0.5551, 0.0, 0.0, 0.0, 0.0, 0.1562, 0.622, 0.3125, 0.375, 0.1719, 0.6433, 0.1719, 0.6433, 0.3125, 0.375, 0.3125, 0.375, 0.1562, 0.622, 0.1562, 0.622, 0.3125, 0.375, 0.2224, 0.596, 0.1719, 0.6433, 0.1719, 0.6433, 0.2224, 0.596, 0.3125, 0.375, 0.1719, 0.6433, 0.1719, 0.6433, 0.3125, 0.375, 0.3125, 0.375, 0.3125, 0.375, 0.3125, 0.375, 0.3125, 0.375, 0.2224, 0.596, 0.1719, 0.6433, 0.1719, 0.6433, 0.2224, 0.596, 0.3125, 0.375, 0.3125, 0.375, 0.3125, 0.375, 0.3125, 0.375, 0.0, 0.0, 0.3125, 0.375, 0.3125, 0.375, 0.1562, 0.622, 0.2224, 0.596, 0.1719, 0.6433, 0.1719, 0.6433, 0.2224, 0.596, 0.3125, 0.375, 0.3125, 0.375, 0.3125, 0.375, 0.3125, 0.375, 0.3125, 0.375, 0.0, 0.0, 0.0, 0.0, 0.3125, 0.375, 0.3125, 0.375, 0.1719, 0.6433, 0.1719, 0.6433, 0.3125, 0.375, 0.0, 0.0, 0.0, 0.0, 0.0, 0.0, 0.0, 0.0, 0.3125, 0.375, 0.3125, 0.375, 0.3125, 0.375, 0.3125, 0.375, 0.3125, 0.375, 0.3125, 0.375, 0.3125, 0.375, 0.3125, 0.375, 0.2224, 0.596, 0.1719, 0.6433, 0.1719, 0.6433, 0.2224, 0.596, 0.3125, 0.375, 0.3125, 0.375, 0.3125, 0.375, 0.3125, 0.375, 0.3125, 0.375, 0.0, 0.0, 0.0, 0.0, 0.3125, 0.375, 0.0, 0.0, 0.0, 0.0, 0.0, 0.0, 0.0, 0.0, 0.3125, 0.375, 0.1719, 0.6433, 0.1719, 0.6433, 0.3125, 0.375, 0.3125, 0.375, 0.1719, 0.6433, 0.3125, 0.375, 0.3125, 0.375, 0.3125, 0.375, 0.0, 0.0, 0.2224, 0.596, 0.1719, 0.6433, 0.0, 0.0, 0.0, 0.0, 0.2224, 0.596, 0.1875, 0.6647, 0.3125, 0.375, 0.3125, 0.375, 0.1875, 0.6647, 0.1875, 0.6647, 0.25, 0.75, 0.25, 0.75, 0.1875, 0.6647, 0.625, 1.0, 0.375, 0.0, 0.375, 0.0, 0.625, 1.0, 0.75, 0.75, 0.875, 0.75, 0.875, 0.75, 0.75, 0.75, 0.375, 0.0, 0.3125, 0.375, 0.3125, 0.375, 0.375, 0.0, 0.1875, 0.6647, 0.3125, 0.375, 0.375, 0.0, 0.875, 0.75, 0.75, 0.75, 0.375, 0.0, 0.375, 0.0, 0.625, 1.0, 0.375, 0.0, 0.375, 0.0, 0.3125, 0.375, 0.3125, 0.375, 0.75, 0.5, 0.75, 0.75, 0.875, 0.75, 0.875, 0.5, 0.1719, 0.6433, 0.1875, 0.6647, 0.3125, 0.375, 0.125, 0.5793, 0.1801, 0.3602, 0.0, 0.0, 0.0, 0.0, 0.0, 0.0, 0.125, 0.5793, 0.125, 0.5793, 0.2224, 0.596, 0.2224, 0.596, 0.1719, 0.6433, 0.1719, 0.6433, 0.875, 0.5, 0.875, 0.5, 0.75, 0.5, 0.75, 0.5, 0.875, 0.75, 0.875, 0.75, 0.875, 0.5, 0.125, 0.5793, 0.125, 0.5793, 0.125, 0.75, 0.875, 0.5, 0.875, 0.5, 0.125, 0.5793, 0.125, 0.5793, 0.125, 0.5793, 0.875, 0.5, 0.875, 0.5, 0.125, 0.5793, 0.75, 0.5, 0.875, 0.5, 0.125, 0.5793, 0.1562, 0.622, 0.215, 0.5551, 0.1801, 0.3602, 0.375, 0.0, 0.3125, 0.375, 0.1562, 0.622, 0.125, 0.5793, 0.3125, 0.375, 0.3125, 0.375, 0.1719, 0.6433, 0.1719, 0.6433, 0.625, 1.0, 0.625, 1.0, 0.375, 0.0, 0.375, 0.0, 0.1875, 0.6647, 0.1875, 0.6647, 0.25, 0.75, 0.25, 0.75, 0.1875, 0.6647, 0.1875, 0.6647, 0.3125, 0.375, 0.3125, 0.375, 0.75, 0.75, 0.75, 0.75, 0.875, 0.75, 0.875, 0.75, 0.1562, 0.622, 0.1562, 0.622, 0.215, 0.5551, 0.215, 0.5551, 0.3125, 0.375, 0.3125, 0.375, 0.1562, 0.622, 0.1562, 0.622, 0.1719, 0.6433, 0.2224, 0.596, 0.1875, 0.6647, 0.25, 0.75, 0.2224, 0.596, 0.1875, 0.6647, 0.1562, 0.622, 0.1562, 0.622, 0.0, 0.0, 0.0, 0.0, 0.215, 0.5551, 0.3125, 0.375, 0.3125, 0.375, 0.1719, 0.6433, 0.1719, 0.6433, 0.3125, 0.375, 0.3125, 0.375, 0.1562, 0.622, 0.1562, 0.622, 0.2224, 0.596, 0.2224, 0.596, 0.1719, 0.6433, 0.1719, 0.6433, 0.3125, 0.375, 0.3125, 0.375, 0.1719, 0.6433, 0.1719, 0.6433, 0.3125, 0.375, 0.3125, 0.375, 0.3125, 0.375, 0.3125, 0.375, 0.2224, 0.596, 0.2224, 0.596, 0.1719, 0.6433, 0.1719, 0.6433, 0.3125, 0.375, 0.3125, 0.375, 0.3125, 0.375, 0.3125, 0.375, 0.3125, 0.375, 0.0, 0.0, 0.1562, 0.622, 0.3125, 0.375, 0.2224, 0.596, 0.2224, 0.596, 0.1719, 0.6433, 0.1719, 0.6433, 0.3125, 0.375, 0.3125, 0.375, 0.3125, 0.375, 0.3125, 0.375, 0.3125, 0.375, 0.3125, 0.375, 0.0, 0.0, 0.0, 0.0, 0.3125, 0.375, 0.3125, 0.375, 0.1719, 0.6433, 0.1719, 0.6433, 0.0, 0.0, 0.0, 0.0, 0.0, 0.0, 0.0, 0.0, 0.3125, 0.375, 0.3125, 0.375, 0.3125, 0.375, 0.3125, 0.375, 0.3125, 0.375, 0.3125, 0.375, 0.3125, 0.375, 0.3125, 0.375, 0.2224, 0.596, 0.2224, 0.596, 0.1719, 0.6433, 0.1719, 0.6433, 0.3125, 0.375, 0.3125, 0.375, 0.3125, 0.375, 0.3125, 0.375, 0.3125, 0.375, 0.3125, 0.375, 0.0, 0.0, 0.0, 0.0, 0.0, 0.0, 0.0, 0.0, 0.0, 0.0, 0.0, 0.0, 0.3125, 0.375, 0.3125, 0.375, 0.1719, 0.6433, 0.1719, 0.6433, 0.3125, 0.375, 0.3125, 0.375, 0.3125, 0.375, 0.1719, 0.6433, 0.3125, 0.375, 0.1719, 0.6433, 0.2224, 0.596, 0.0, 0.0, 0.0, 0.0, 0.2224, 0.596, 0.0, 0.0, 0.1875, 0.6647, 0.1875, 0.6647, 0.3125, 0.375, 0.3125, 0.375, 0.1875, 0.6647, 0.1875, 0.6647, 0.25, 0.75, 0.25, 0.75, 0.625, 1.0, 0.625, 1.0, 0.375, 0.0, 0.375, 0.0, 0.75, 0.75, 0.75, 0.75, 0.875, 0.75, 0.875, 0.75, 0.375, 0.0, 0.375, 0.0, 0.3125, 0.375, 0.3125, 0.375, 0.1875, 0.6647, 0.75, 0.75, 0.875, 0.75, 0.375, 0.0, 0.3125, 0.375])
me_cube_001.use_remesh_fix_poles = True
me_cube_001.use_remesh_preserve_attributes = False
me_cube_001.use_mirror_vertex_groups = False
me_cube_001.update()
me_icosphere_009 = bpy.data.meshes.new('Icosphere.009')
me_icosphere_009.from_pydata([(-0.2063, -0.1426, -0.4506), (-0.2065, 0.06148, -0.3252), (-0.439, -0.6272, -0.5334), (-0.8477, 0.6597, -0.1333), (-0.8445, 0.06243, 0.0149), (-0.7249, 0.2636, 0.2226), (-0.8427, -0.2631, -0.5074), (-0.4475, 0.9429, 0.103), (-0.2721, -0.4585, 0.1712), (-0.442, -0.07332, 0.3552), (-0.7266, 0.5802, 0.144), (-0.2711, -0.6311, -0.1056), (-0.509, -0.2974, 0.2047), (-0.7223, -0.2255, 0.02436), (-0.5145, 0.7303, 0.2693), (-0.2781, 0.6495, 0.4134), (-0.5074, -0.591, -0.2662), (-0.7214, -0.398, -0.2524), (-0.2764, 0.3329, 0.4919), (-0.5116, 0.1917, 0.403), (-0.1982, -0.1371, 0.5165), (-0.1964, -0.7992, -0.5457), (-0.8139, 0.6397, -0.1365), (-0.4201, -0.5977, -0.5211), (-0.8033, 0.06553, 0.00413), (-0.7953, -0.2422, -0.4919), (-0.4473, 0.871, 0.09385), (-0.6146, 0.475, -0.06533), (-0.4026, 0.5623, 0.09853), (0.2063, -0.1426, -0.4506), (0.2065, 0.06148, -0.3252), (2.737e-08, 0.1642, -0.2621), (2.737e-08, -0.2458, -0.5141), (0.439, -0.6272, -0.5334), (0.8477, 0.6597, -0.1333), (2.737e-08, -0.6592, -0.8443), (2.737e-08, -0.7028, -0.2304), (2.737e-08, 0.1931, 0.5231), (2.737e-08, -0.3773, 0.2919), (2.737e-08, 0.7904, 0.3748), (0.8445, 0.06243, 0.0149), (0.7249, 0.2636, 0.2226), (0.8427, -0.2631, -0.5074), (0.4475, 0.9429, 0.103), (0.2721, -0.4585, 0.1712), (0.442, -0.07332, 0.3552), (0.7266, 0.5802, 0.144), (0.2711, -0.6311, -0.1056), (0.509, -0.2974, 0.2047), (0.7223, -0.2255, 0.02436), (0.5145, 0.7303, 0.2693), (0.2781, 0.6495, 0.4134), (0.5074, -0.591, -0.2662), (0.7214, -0.398, -0.2524), (0.2764, 0.3329, 0.4919), (0.5116, 0.1917, 0.403), (0.1982, -0.1371, 0.5165), (0.1964, -0.7992, -0.5457), (2.737e-08, 0.7694, 0.344), (2.737e-08, -0.6263, -0.8181), (0.8139, 0.6397, -0.1365), (0.4201, -0.5977, -0.5211), (0.8033, 0.06553, 0.00413), (0.7953, -0.2422, -0.4919), (0.4473, 0.871, 0.09385), (2.737e-08, 0.4971, 0.185), (0.6146, 0.475, -0.06533), (0.4026, 0.5623, 0.09853), (2.737e-08, 0.1244, -0.1431), (2.737e-08, 0.1294, 0.11)], [], [(4, 5, 10, 3), (38, 8, 11, 36), (9, 12, 8, 38), (36, 11, 16, 2), (9, 19, 5, 4), (7, 14, 15, 39), (4, 13, 12, 9), (6, 17, 13, 4), (2, 16, 17, 6), (3, 10, 14, 7), (39, 15, 18, 37), (37, 18, 19, 9), (17, 16, 11, 8, 12, 13), (5, 19, 18, 15, 14, 10), (9, 20, 37), (35, 21, 2), (2, 21, 36), (38, 20, 9), (20, 38, 37), (21, 35, 36), (4, 3, 22, 24), (7, 39, 58, 26), (3, 7, 26, 22), (35, 2, 23, 59), (6, 4, 24, 25), (2, 6, 25, 23), (25, 24, 0, 23), (59, 23, 32), (22, 26, 28, 27), (26, 58, 65, 28), (28, 65, 27), (1, 24, 0), (22, 27, 24), (24, 27, 1), (27, 68, 31), (65, 27, 69), (68, 27, 69), (1, 27, 31), (0, 32, 23), (29, 30, 31, 1, 0, 32), (40, 34, 46, 41), (38, 36, 47, 44), (45, 38, 44, 48), (36, 33, 52, 47), (45, 40, 41, 55), (43, 39, 51, 50), (40, 45, 48, 49), (42, 40, 49, 53), (33, 42, 53, 52), (34, 43, 50, 46), (39, 37, 54, 51), (37, 45, 55, 54), (49, 48, 44, 47, 52, 53), (46, 50, 51, 54, 55, 41), (45, 37, 56), (35, 33, 57), (33, 36, 57), (38, 45, 56), (56, 37, 38), (57, 36, 35), (40, 62, 60, 34), (43, 64, 58, 39), (34, 60, 64, 43), (35, 59, 61, 33), (42, 63, 62, 40), (33, 61, 63, 42), (63, 61, 29, 62), (59, 32, 61), (60, 66, 67, 64), (64, 67, 65, 58), (67, 66, 65), (30, 29, 62), (60, 62, 66), (62, 30, 66), (66, 31, 68), (65, 69, 66), (68, 69, 66), (30, 31, 66), (29, 61, 32)])
_uv = me_icosphere_009.uv_layers.new(name='UVMap')
_uv.uv.foreach_set('vector', [0.6818, 0.2362, 0.6818, 0.2362, 0.6364, 0.1575, 0.6364, 0.1575, 0.6818, 0.3937, 0.6818, 0.3937, 0.7727, 0.3937, 0.7727, 0.3937, 0.6364, 0.3149, 0.6364, 0.3149, 0.5909, 0.3937, 0.5909, 0.3937, 0.8636, 0.3937, 0.8636, 0.3937, 0.8182, 0.3149, 0.8182, 0.3149, 0.6364, 0.3149, 0.6364, 0.3149, 0.6818, 0.2362, 0.6818, 0.2362, 0.5455, 0.1575, 0.5455, 0.1575, 0.5, 0.2362, 0.5, 0.2362, 0.6818, 0.2362, 0.6818, 0.2362, 0.6364, 0.3149, 0.6364, 0.3149, 0.7727, 0.2362, 0.7727, 0.2362, 0.6818, 0.2362, 0.6818, 0.2362, 0.8182, 0.3149, 0.8182, 0.3149, 0.7727, 0.2362, 0.7727, 0.2362, 0.6364, 0.1575, 0.6364, 0.1575, 0.5455, 0.1575, 0.5455, 0.1575, 0.5, 0.2362, 0.5, 0.2362, 0.5455, 0.3149, 0.5455, 0.3149, 0.5455, 0.3149, 0.5455, 0.3149, 0.6364, 0.3149, 0.6364, 0.3149, 0.7727, 0.2362, 0.8182, 0.3149, 0.7727, 0.3937, 0.6818, 0.3937, 0.6364, 0.3149, 0.6818, 0.2362, 0.6818, 0.2362, 0.6364, 0.3149, 0.5455, 0.3149, 0.5, 0.2362, 0.5455, 0.1575, 0.6364, 0.1575, 0.6364, 0.3149, 0.6364, 0.3149, 0.5455, 0.3149, 0.9091, 0.3149, 0.9091, 0.3149, 0.8182, 0.3149, 0.8182, 0.3149, 0.8182, 0.3149, 0.8636, 0.3937, 0.5909, 0.3937, 0.5909, 0.3937, 0.6364, 0.3149, 0.5909, 0.3937, 0.5909, 0.3937, 0.5455, 0.3149, 0.8182, 0.3149, 0.9091, 0.3149, 0.8636, 0.3937, 0.6818, 0.2362, 0.6364, 0.1575, 0.6364, 0.1575, 0.6818, 0.2362, 0.5455, 0.1575, 0.5, 0.2362, 0.5, 0.2362, 0.5497, 0.1575, 0.6364, 0.1575, 0.5455, 0.1575, 0.5497, 0.1575, 0.6364, 0.1575, 0.9091, 0.3149, 0.8182, 0.3149, 0.8182, 0.3149, 0.9091, 0.3149, 0.7727, 0.2362, 0.6818, 0.2362, 0.6818, 0.2362, 0.7727, 0.2362, 0.8182, 0.3149, 0.7727, 0.2362, 0.7727, 0.2362, 0.8182, 0.3149, 0.7727, 0.2362, 0.6818, 0.2362, 0.7921, 0.5, 0.8182, 0.3149, 0.9091, 0.3149, 0.8182, 0.3149, 0.4574, 0.25, 0.6364, 0.1575, 0.5497, 0.1575, 0.5455, 0.1575, 0.6364, 0.1575, 0.5497, 0.1575, 0.5, 0.2362, 0.5, 0.2362, 0.5455, 0.1575, 0.5455, 0.1575, 0.5, 0.2362, 0.6364, 0.1575, 0.625, 0.5815, 0.6818, 0.2362, 0.7921, 0.5, 0.6364, 0.1575, 0.6364, 0.1575, 0.6818, 0.2362, 0.6818, 0.2362, 0.6364, 0.1575, 0.625, 0.5815, 0.6364, 0.1575, 0.7727, 0.2362, 0.0, 0.0, 0.5, 0.2362, 0.6364, 0.1575, 0.5, 0.2362, 0.7727, 0.2362, 0.6364, 0.1575, 0.5, 0.2362, 0.625, 0.5815, 0.6364, 0.1575, 0.0, 0.0, 0.7921, 0.5, 0.4574, 0.25, 0.8182, 0.3149, 0.7921, 0.5, 0.625, 0.5815, 0.0, 0.0, 0.625, 0.5815, 0.7921, 0.5, 0.4574, 0.25, 0.6818, 0.2362, 0.6364, 0.1575, 0.6364, 0.1575, 0.6818, 0.2362, 0.6818, 0.3937, 0.7727, 0.3937, 0.7727, 0.3937, 0.6818, 0.3937, 0.6364, 0.3149, 0.5909, 0.3937, 0.5909, 0.3937, 0.6364, 0.3149, 0.8636, 0.3937, 0.8182, 0.3149, 0.8182, 0.3149, 0.8636, 0.3937, 0.6364, 0.3149, 0.6818, 0.2362, 0.6818, 0.2362, 0.6364, 0.3149, 0.5455, 0.1575, 0.5, 0.2362, 0.5, 0.2362, 0.5455, 0.1575, 0.6818, 0.2362, 0.6364, 0.3149, 0.6364, 0.3149, 0.6818, 0.2362, 0.7727, 0.2362, 0.6818, 0.2362, 0.6818, 0.2362, 0.7727, 0.2362, 0.8182, 0.3149, 0.7727, 0.2362, 0.7727, 0.2362, 0.8182, 0.3149, 0.6364, 0.1575, 0.5455, 0.1575, 0.5455, 0.1575, 0.6364, 0.1575, 0.5, 0.2362, 0.5455, 0.3149, 0.5455, 0.3149, 0.5, 0.2362, 0.5455, 0.3149, 0.6364, 0.3149, 0.6364, 0.3149, 0.5455, 0.3149, 0.6818, 0.2362, 0.6364, 0.3149, 0.6818, 0.3937, 0.7727, 0.3937, 0.8182, 0.3149, 0.7727, 0.2362, 0.6364, 0.1575, 0.5455, 0.1575, 0.5, 0.2362, 0.5455, 0.3149, 0.6364, 0.3149, 0.6818, 0.2362, 0.6364, 0.3149, 0.5455, 0.3149, 0.6364, 0.3149, 0.9091, 0.3149, 0.8182, 0.3149, 0.9091, 0.3149, 0.8182, 0.3149, 0.8636, 0.3937, 0.8182, 0.3149, 0.5909, 0.3937, 0.6364, 0.3149, 0.5909, 0.3937, 0.5909, 0.3937, 0.5455, 0.3149, 0.5909, 0.3937, 0.8182, 0.3149, 0.8636, 0.3937, 0.9091, 0.3149, 0.6818, 0.2362, 0.6818, 0.2362, 0.6364, 0.1575, 0.6364, 0.1575, 0.5455, 0.1575, 0.5497, 0.1575, 0.5, 0.2362, 0.5, 0.2362, 0.6364, 0.1575, 0.6364, 0.1575, 0.5497, 0.1575, 0.5455, 0.1575, 0.9091, 0.3149, 0.9091, 0.3149, 0.8182, 0.3149, 0.8182, 0.3149, 0.7727, 0.2362, 0.7727, 0.2362, 0.6818, 0.2362, 0.6818, 0.2362, 0.8182, 0.3149, 0.8182, 0.3149, 0.7727, 0.2362, 0.7727, 0.2362, 0.7727, 0.2362, 0.8182, 0.3149, 0.7921, 0.5, 0.6818, 0.2362, 0.9091, 0.3149, 0.4574, 0.25, 0.8182, 0.3149, 0.6364, 0.1575, 0.6364, 0.1575, 0.5455, 0.1575, 0.5497, 0.1575, 0.5497, 0.1575, 0.5455, 0.1575, 0.5, 0.2362, 0.5, 0.2362, 0.5455, 0.1575, 0.6364, 0.1575, 0.5, 0.2362, 0.625, 0.5815, 0.7921, 0.5, 0.6818, 0.2362, 0.6364, 0.1575, 0.6818, 0.2362, 0.6364, 0.1575, 0.6818, 0.2362, 0.625, 0.5815, 0.6364, 0.1575, 0.6364, 0.1575, 0.0, 0.0, 0.7727, 0.2362, 0.5, 0.2362, 0.5, 0.2362, 0.6364, 0.1575, 0.7727, 0.2362, 0.5, 0.2362, 0.6364, 0.1575, 0.625, 0.5815, 0.0, 0.0, 0.6364, 0.1575, 0.7921, 0.5, 0.8182, 0.3149, 0.4574, 0.25])
me_icosphere_009.use_remesh_fix_poles = True
me_icosphere_009.use_remesh_preserve_attributes = False
me_icosphere_009.use_mirror_vertex_groups = False
me_icosphere_009.update()
me_icosphere_021 = bpy.data.meshes.new('Icosphere.021')
me_icosphere_021.from_pydata([(0.2721, -0.4585, 0.1712), (0.2711, -0.6311, -0.1056), (0.509, -0.2974, 0.2047), (0.7223, -0.2255, 0.02436), (0.2781, 0.6495, 0.4134), (0.5074, -0.591, -0.2662), (0.7214, -0.398, -0.2524), (0.2764, 0.3329, 0.4919), (0.7399, -0.7659, 0.169), (0.1982, -0.1371, 0.5165)], [(7, 4)], [(5, 1, 0, 2, 3, 6), (5, 8, 1), (1, 8, 0), (8, 2, 0), (6, 8, 5), (6, 3, 8), (3, 2, 8)])
_uv = me_icosphere_021.uv_layers.new(name='UVMap')
_uv.uv.foreach_set('vector', [0.8182, 0.3149, 0.7727, 0.3937, 0.6818, 0.3937, 0.6364, 0.3149, 0.6818, 0.2362, 0.7727, 0.2362, 0.8182, 0.3149, 0.7273, 0.3149, 0.7727, 0.3937, 0.7727, 0.3937, 0.7273, 0.3149, 0.6818, 0.3937, 0.7273, 0.3149, 0.6364, 0.3149, 0.6818, 0.3937, 0.7727, 0.2362, 0.7273, 0.3149, 0.8182, 0.3149, 0.7727, 0.2362, 0.6818, 0.2362, 0.7273, 0.3149, 0.6818, 0.2362, 0.6364, 0.3149, 0.7273, 0.3149])
me_icosphere_021.use_remesh_fix_poles = True
me_icosphere_021.use_remesh_preserve_attributes = False
me_icosphere_021.use_mirror_vertex_groups = False
me_icosphere_021.update()
me_icosphere_020 = bpy.data.meshes.new('Icosphere.020')
me_icosphere_020.from_pydata([(-0.2721, -0.4585, 0.1712), (-0.2711, -0.6311, -0.1056), (-0.509, -0.2974, 0.2047), (-0.7223, -0.2255, 0.02436), (-0.5074, -0.591, -0.2662), (-0.7214, -0.398, -0.2524), (-0.7399, -0.7659, 0.169)], [], [(4, 1, 6), (1, 0, 6), (6, 0, 2), (5, 4, 6), (5, 6, 3), (3, 6, 2), (4, 5, 3, 2, 0, 1)])
_uv = me_icosphere_020.uv_layers.new(name='UVMap')
_uv.uv.foreach_set('vector', [0.8182, 0.3149, 0.7727, 0.3937, 0.7273, 0.3149, 0.7727, 0.3937, 0.6818, 0.3937, 0.7273, 0.3149, 0.7273, 0.3149, 0.6818, 0.3937, 0.6364, 0.3149, 0.7727, 0.2362, 0.8182, 0.3149, 0.7273, 0.3149, 0.7727, 0.2362, 0.7273, 0.3149, 0.6818, 0.2362, 0.6818, 0.2362, 0.7273, 0.3149, 0.6364, 0.3149, 0.8182, 0.3149, 0.7727, 0.2362, 0.6818, 0.2362, 0.6364, 0.3149, 0.6818, 0.3937, 0.7727, 0.3937])
me_icosphere_020.use_remesh_fix_poles = True
me_icosphere_020.use_remesh_preserve_attributes = False
me_icosphere_020.use_mirror_vertex_groups = False
me_icosphere_020.update()
me_icosphere_019 = bpy.data.meshes.new('Icosphere.019')
me_icosphere_019.from_pydata([(-0.7249, 0.2636, 0.2226), (-0.7266, 0.5802, 0.144), (-0.5145, 0.7303, 0.2693), (-0.2781, 0.6495, 0.4134), (-0.2764, 0.3329, 0.4919), (-0.5116, 0.1917, 0.403), (-0.747, 0.5507, 0.7026)], [], [(2, 6, 3), (6, 5, 4), (6, 4, 3), (0, 5, 6), (0, 6, 1), (1, 6, 2), (2, 3, 4, 5, 0, 1)])
_uv = me_icosphere_019.uv_layers.new(name='UVMap')
_uv.uv.foreach_set('vector', [0.5455, 0.1575, 0.5909, 0.2362, 0.5, 0.2362, 0.5909, 0.2362, 0.6364, 0.3149, 0.5455, 0.3149, 0.5909, 0.2362, 0.5455, 0.3149, 0.5, 0.2362, 0.6818, 0.2362, 0.6364, 0.3149, 0.5909, 0.2362, 0.6818, 0.2362, 0.5909, 0.2362, 0.6364, 0.1575, 0.6364, 0.1575, 0.5909, 0.2362, 0.5455, 0.1575, 0.5455, 0.1575, 0.5, 0.2362, 0.5455, 0.3149, 0.6364, 0.3149, 0.6818, 0.2362, 0.6364, 0.1575])
me_icosphere_019.use_remesh_fix_poles = True
me_icosphere_019.use_remesh_preserve_attributes = False
me_icosphere_019.use_mirror_vertex_groups = False
me_icosphere_019.update()
me_icosphere_018 = bpy.data.meshes.new('Icosphere.018')
me_icosphere_018.from_pydata([(0.7249, 0.2636, 0.2226), (0.7266, 0.5802, 0.144), (0.5145, 0.7303, 0.2693), (0.2781, 0.6495, 0.4134), (0.2764, 0.3329, 0.4919), (0.5116, 0.1917, 0.403), (0.747, 0.5507, 0.7026)], [], [(2, 1, 0, 5, 4, 3), (2, 3, 6), (6, 4, 5), (6, 3, 4), (0, 6, 5), (0, 1, 6), (1, 2, 6)])
_uv = me_icosphere_018.uv_layers.new(name='UVMap')
_uv.uv.foreach_set('vector', [0.5455, 0.1575, 0.6364, 0.1575, 0.6818, 0.2362, 0.6364, 0.3149, 0.5455, 0.3149, 0.5, 0.2362, 0.5455, 0.1575, 0.5, 0.2362, 0.5909, 0.2362, 0.5909, 0.2362, 0.5455, 0.3149, 0.6364, 0.3149, 0.5909, 0.2362, 0.5, 0.2362, 0.5455, 0.3149, 0.6818, 0.2362, 0.5909, 0.2362, 0.6364, 0.3149, 0.6818, 0.2362, 0.6364, 0.1575, 0.5909, 0.2362, 0.6364, 0.1575, 0.5455, 0.1575, 0.5909, 0.2362])
me_icosphere_018.use_remesh_fix_poles = True
me_icosphere_018.use_remesh_preserve_attributes = False
me_icosphere_018.use_mirror_vertex_groups = False
me_icosphere_018.update()
me_icosphere_022 = bpy.data.meshes.new('Icosphere.022')
me_icosphere_022.from_pydata([(-0.1755, -0.006156, -0.4446), (-0.07296, -0.1242, -0.5087), (-0.08607, 0.1258, -0.3632), (-0.2063, -0.1426, -0.4506), (-0.2065, 0.06148, -0.3252), (0.1755, -0.006156, -0.4446), (2.737e-08, 0.01322, -0.4755), (0.07296, -0.1242, -0.5087), (0.08607, 0.1258, -0.3632), (0.2063, -0.1426, -0.4506), (0.2065, 0.06148, -0.3252), (2.737e-08, 0.1642, -0.2621), (2.737e-08, -0.2458, -0.5141)], [], [(6, 3, 1), (11, 6, 2), (4, 3, 0), (0, 3, 6), (12, 3, 1), (2, 4, 11), (4, 6, 2), (6, 4, 0), (6, 12, 1), (6, 7, 9), (11, 8, 6), (10, 5, 9), (5, 6, 9), (12, 7, 9), (8, 11, 10), (10, 8, 6), (6, 5, 10), (6, 7, 12), (12, 9, 10, 11, 4, 3)])
_uv = me_icosphere_022.uv_layers.new(name='UVMap')
_uv.uv.foreach_set('vector', [0.625, 0.0, 0.625, 0.3329, 0.625, 0.25, 0.0, 0.0, 0.0, 0.0, 0.0, 0.0, 0.625, 0.5815, 0.7921, 0.5, 0.0, 0.0, 0.0, 0.0, 0.7921, 0.5, 0.625, 0.0, 0.4574, 0.25, 0.625, 0.3329, 0.625, 0.25, 0.625, 0.75, 0.625, 0.5815, 0.0, 0.0, 0.625, 0.5815, 0.875, 0.75, 0.625, 0.75, 0.875, 0.75, 0.625, 0.5815, 0.0, 0.0, 0.0, 0.0, 0.0, 0.0, 0.0, 0.0, 0.625, 0.0, 0.625, 0.25, 0.625, 0.3329, 0.0, 0.0, 0.0, 0.0, 0.0, 0.0, 0.625, 0.5815, 0.0, 0.0, 0.7921, 0.5, 0.0, 0.0, 0.625, 0.0, 0.7921, 0.5, 0.4574, 0.25, 0.625, 0.25, 0.625, 0.3329, 0.625, 0.75, 0.0, 0.0, 0.625, 0.5815, 0.625, 0.5815, 0.625, 0.75, 0.875, 0.75, 0.875, 0.75, 0.0, 0.0, 0.625, 0.5815, 0.0, 0.0, 0.0, 0.0, 0.0, 0.0, 0.4574, 0.25, 0.625, 0.3329, 0.625, 0.5815, 0.0, 0.0, 0.625, 0.5815, 0.7921, 0.5])
me_icosphere_022.use_remesh_fix_poles = True
me_icosphere_022.use_remesh_preserve_attributes = False
me_icosphere_022.use_mirror_vertex_groups = False
me_icosphere_022.update()
me_icosphere_029 = bpy.data.meshes.new('Icosphere.029')
me_icosphere_029.from_pydata([(0.004372, 0.4164, 0.2212), (-0.1648, 0.1698, -0.1276), (-0.4435, 0.6294, 0.4525), (-0.4435, 0.3039, -0.06976), (-0.0008712, -0.5539, -0.1721), (0.4014, -0.4677, 0.1842), (0.4044, 0.1027, 0.4154), (0.07152, 0.2294, 0.02655), (0.2835, 0.06317, 0.1295), (0.2819, -0.2391, 0.006957), (0.06874, -0.2848, -0.1819), (-0.1665, -0.1325, -0.2502), (-0.2419, 0.5657, 0.1291), (-0.041, 0.2253, 0.2142), (-0.3116, -0.2044, -0.1398), (-0.3116, 0.161, 0.008325), (-0.04436, -0.3963, -0.03779), (0.2296, -0.3333, 0.171), (0.2316, 0.03208, 0.3191), (-0.1435, 0.3876, 0.253), (-0.3897, 0.5047, 0.3802), (-0.3897, 0.3258, 0.09306), (-0.4435, -0.2665, -0.3009)], [], [(5, 4, 10, 9), (6, 5, 9, 8), (0, 6, 8, 7), (3, 0, 7, 1), (4, 22, 11, 10), (22, 3, 1, 11), (1, 7, 8, 9, 10, 11), (0, 3, 12), (2, 0, 12), (2, 12, 3), (22, 4, 16, 14), (3, 0, 13, 15), (4, 5, 17, 16), (5, 6, 18, 17), (3, 22, 14, 15), (6, 0, 13, 18), (0, 3, 21, 19), (0, 2, 20, 19), (2, 3, 21, 20), (21, 19, 20), (18, 13, 15, 14, 16, 17)])
_uv = me_icosphere_029.uv_layers.new(name='UVMap')
_uv.uv.foreach_set('vector', [0.8182, 0.1575, 0.9091, 0.1575, 0.9091, 0.1575, 0.8182, 0.1575, 0.7727, 0.07873, 0.8182, 0.1575, 0.8182, 0.1575, 0.7727, 0.07873, 0.8182, 0.0, 0.7727, 0.07873, 0.7727, 0.07873, 0.8182, 0.0, 0.2273, 0.07873, 0.2727, 0.0, 0.2727, 0.0, 0.2273, 0.07873, 0.0, 0.1575, 0.09091, 0.1575, 0.09091, 0.1575, 0.0, 0.1575, 0.09091, 0.1575, 0.1364, 0.07873, 0.1364, 0.07873, 0.09091, 0.1575, 0.1364, 0.07873, 0.8182, 0.0, 0.7727, 0.07873, 0.8182, 0.1575, 0.0, 0.1575, 0.09091, 0.1575, 0.2727, 0.0, 0.2273, 0.07873, 0.2727, 0.0, 0.3182, 0.07873, 0.2727, 0.0, 0.3182, 0.07873, 0.3182, 0.07873, 0.3182, 0.07873, 0.2273, 0.07873, 0.09091, 0.1575, 0.0, 0.1575, 0.0, 0.1575, 0.09091, 0.1575, 0.2273, 0.07873, 0.2727, 0.0, 0.2727, 0.0, 0.2273, 0.07873, 0.9091, 0.1575, 0.8182, 0.1575, 0.8182, 0.1575, 0.9091, 0.1575, 0.8182, 0.1575, 0.7727, 0.07873, 0.7727, 0.07873, 0.8182, 0.1575, 0.1364, 0.07873, 0.09091, 0.1575, 0.09091, 0.1575, 0.1364, 0.07873, 0.7727, 0.07873, 0.8182, 0.0, 0.8182, 0.0, 0.7727, 0.07873, 0.2727, 0.0, 0.2273, 0.07873, 0.2273, 0.07873, 0.2727, 0.0, 0.2727, 0.0, 0.3182, 0.07873, 0.3182, 0.07873, 0.2727, 0.0, 0.3182, 0.07873, 0.2273, 0.07873, 0.2273, 0.07873, 0.3182, 0.07873, 0.2273, 0.07873, 0.2727, 0.0, 0.3182, 0.07873, 0.7727, 0.07873, 0.2727, 0.0, 0.1364, 0.07873, 0.09091, 0.1575, 0.9091, 0.1575, 0.8182, 0.1575])
me_icosphere_029.use_remesh_fix_poles = True
me_icosphere_029.use_remesh_preserve_attributes = False
me_icosphere_029.use_mirror_vertex_groups = False
me_icosphere_029.update()
me_icosphere_011 = bpy.data.meshes.new('Icosphere.011')
me_icosphere_011.from_pydata([(-0.1648, 0.1698, -0.1276), (0.07152, 0.2294, 0.02655), (0.2835, 0.06317, 0.1295), (0.2819, -0.2391, 0.006957), (0.06874, -0.2848, -0.1819), (0.3043, 0.1129, -0.4277), (-0.1665, -0.1325, -0.2502), (-0.041, 0.2253, 0.2142), (-0.3116, -0.2044, -0.1398), (-0.3116, 0.161, 0.008325), (-0.04436, -0.3963, -0.03779), (0.2296, -0.3333, 0.171), (0.2316, 0.03208, 0.3191), (-0.05523, 0.1006, 0.195), (-0.2253, -0.1694, -0.02741), (-0.2253, 0.06016, 0.06565), (-0.05734, -0.29, 0.03667), (0.1148, -0.2504, 0.1679), (0.116, -0.02083, 0.2609)], [], [(11, 10, 4, 3), (6, 8, 9, 0), (11, 3, 2, 12), (1, 2, 5), (1, 5, 0), (0, 5, 6), (5, 4, 6), (5, 3, 4), (5, 2, 3), (6, 4, 10, 8), (1, 0, 9, 7), (2, 1, 7, 12), (8, 10, 16, 14), (9, 8, 14, 15), (12, 7, 13, 18), (9, 7, 13, 15), (11, 12, 18, 17), (10, 11, 17, 16), (17, 18, 13, 15, 14, 16)])
_uv = me_icosphere_011.uv_layers.new(name='UVMap')
_uv.uv.foreach_set('vector', [0.8182, 0.1575, 0.9091, 0.1575, 0.0, 0.1575, 0.8182, 0.1575, 0.09091, 0.1575, 0.09091, 0.1575, 0.1364, 0.07873, 0.1364, 0.07873, 0.8182, 0.1575, 0.8182, 0.1575, 0.7727, 0.07873, 0.7727, 0.07873, 0.8182, 0.0, 0.7727, 0.07873, 0.8636, 0.07873, 0.09091, 0.0, 0.04545, 0.07873, 0.1364, 0.07873, 0.1364, 0.07873, 0.04545, 0.07873, 0.09091, 0.1575, 0.04545, 0.07873, 0.0, 0.1575, 0.09091, 0.1575, 0.8636, 0.07873, 0.8182, 0.1575, 0.9091, 0.1575, 0.8636, 0.07873, 0.7727, 0.07873, 0.8182, 0.1575, 0.09091, 0.1575, 0.0, 0.1575, 0.0, 0.1575, 0.09091, 0.1575, 0.09091, 0.0, 0.1364, 0.07873, 0.2273, 0.07873, 0.2727, 0.0, 0.7727, 0.07873, 0.09091, 0.0, 0.8182, 0.0, 0.7727, 0.07873, 0.09091, 0.1575, 0.0, 0.1575, 0.0, 0.1575, 0.09091, 0.1575, 0.1364, 0.07873, 0.09091, 0.1575, 0.09091, 0.1575, 0.1364, 0.07873, 0.7727, 0.07873, 0.8182, 0.0, 0.8182, 0.0, 0.7727, 0.07873, 0.2273, 0.07873, 0.2727, 0.0, 0.2727, 0.0, 0.2273, 0.07873, 0.8182, 0.1575, 0.7727, 0.07873, 0.7727, 0.07873, 0.8182, 0.1575, 0.9091, 0.1575, 0.8182, 0.1575, 0.8182, 0.1575, 0.9091, 0.1575, 0.8182, 0.1575, 0.7727, 0.07873, 0.8182, 0.0, 0.2273, 0.07873, 0.09091, 0.1575, 0.0, 0.1575])
me_icosphere_011.use_remesh_fix_poles = True
me_icosphere_011.use_remesh_preserve_attributes = False
me_icosphere_011.use_mirror_vertex_groups = False
me_icosphere_011.update()
me_icosphere_030 = bpy.data.meshes.new('Icosphere.030')
me_icosphere_030.from_pydata([(0.2732, 0.1501, -0.03149), (0.06001, 0.1044, -0.2203), (0.0581, -0.2528, 0.2044), (-0.178, -0.2698, 0.03959), (0.2721, -0.05983, 0.2181), (0.2909, -0.3645, -0.251), (-0.1769, -0.05983, -0.2101), (-0.03241, 0.2905, -0.1844), (0.2477, 0.3506, 0.06369), (-0.3406, -0.201, 0.1571), (-0.03491, -0.1787, 0.3736), (-0.3406, 0.07477, -0.1709), (0.2462, 0.07477, 0.3917), (-0.05124, 0.2151, -0.03325), (0.1027, 0.239, 0.0889), (-0.2118, -0.05592, 0.1388), (-0.05258, -0.03572, 0.265), (-0.2118, 0.09152, -0.03651), (0.1019, 0.09152, 0.2642)], [], [(6, 5, 3), (1, 5, 6), (1, 0, 5), (3, 9, 11, 6), (1, 7, 8, 0), (3, 2, 10, 9), (5, 2, 3), (5, 4, 2), (5, 0, 4), (6, 11, 7, 1), (0, 8, 12, 4), (2, 4, 12, 10), (11, 9, 15, 17), (12, 8, 14, 18), (10, 12, 18, 16), (8, 7, 13, 14), (11, 7, 13, 17), (9, 10, 16, 15), (13, 17, 15, 16, 18, 14)])
_uv = me_icosphere_030.uv_layers.new(name='UVMap')
_uv.uv.foreach_set('vector', [0.9545, 0.2362, 0.8636, 0.2362, 0.9091, 0.3149, 0.9091, 0.1575, 0.8636, 0.2362, 0.9545, 0.2362, 0.9091, 0.1575, 0.8182, 0.1575, 0.8636, 0.2362, 0.9091, 0.3149, 0.9091, 0.3149, 0.9545, 0.2362, 0.9545, 0.2362, 0.9091, 0.1575, 0.9091, 0.1575, 0.8182, 0.1575, 0.8182, 0.1575, 0.9091, 0.3149, 0.8182, 0.3149, 0.8182, 0.3149, 0.9091, 0.3149, 0.8636, 0.2362, 0.8182, 0.3149, 0.9091, 0.3149, 0.8636, 0.2362, 0.7727, 0.2362, 0.8182, 0.3149, 0.8636, 0.2362, 0.8182, 0.1575, 0.7727, 0.2362, 0.9545, 0.2362, 0.9545, 0.2362, 0.0, 0.1575, 0.9091, 0.1575, 0.8182, 0.1575, 0.8182, 0.1575, 0.7727, 0.2362, 0.7727, 0.2362, 0.8182, 0.3149, 0.7727, 0.2362, 0.7727, 0.2362, 0.8182, 0.3149, 0.9545, 0.2362, 0.9091, 0.3149, 0.9091, 0.3149, 0.9545, 0.2362, 0.7727, 0.2362, 0.8182, 0.1575, 0.8182, 0.1575, 0.7727, 0.2362, 0.8182, 0.3149, 0.7727, 0.2362, 0.7727, 0.2362, 0.8182, 0.3149, 0.8182, 0.1575, 0.9091, 0.1575, 0.9091, 0.1575, 0.8182, 0.1575, 0.04545, 0.2362, 0.0, 0.1575, 0.0, 0.1575, 0.04545, 0.2362, 0.9091, 0.3149, 0.8182, 0.3149, 0.8182, 0.3149, 0.9091, 0.3149, 0.0, 0.1575, 0.04545, 0.2362, 0.9091, 0.3149, 0.8182, 0.3149, 0.7727, 0.2362, 0.8182, 0.1575])
me_icosphere_030.use_remesh_fix_poles = True
me_icosphere_030.use_remesh_preserve_attributes = False
me_icosphere_030.use_mirror_vertex_groups = False
me_icosphere_030.update()
me_icosphere_008 = bpy.data.meshes.new('Icosphere.008')
me_icosphere_008.from_pydata([(0.2732, 0.1501, -0.03149), (0.06001, 0.1044, -0.2203), (0.0581, -0.2528, 0.2044), (-0.178, -0.2698, 0.03959), (-0.006846, 0.3475, -0.3377), (0.3954, 0.4338, 0.01865), (-0.01044, -0.3264, 0.4637), (0.3933, 0.03768, 0.4897), (0.2721, -0.05983, 0.2181), (-0.1769, -0.05983, -0.2101), (-0.2509, 0.3072, -0.5066), (-0.03241, 0.2905, -0.1844), (0.2477, 0.3506, 0.06369), (-0.3406, -0.201, 0.1571), (-0.03491, -0.1787, 0.3736), (-0.3406, 0.07477, -0.1709), (0.2462, 0.07477, 0.3917), (-0.3755, 0.475, -0.3847), (-0.1831, 0.35, -0.3287), (-0.3755, 0.2153, -0.3203), (-0.4495, 0.635, -0.4665), (-0.4495, -0.3584, 0.1528), (-0.4495, 0.03768, -0.3183)], [], [(5, 7, 8, 0), (4, 5, 0, 1), (7, 6, 2, 8), (21, 22, 9, 3), (6, 21, 3, 2), (22, 4, 1, 9), (4, 22, 10), (20, 4, 10), (20, 10, 22), (7, 5, 12, 16), (6, 7, 16, 14), (22, 4, 11, 15), (22, 21, 13, 15), (21, 6, 14, 13), (5, 4, 11, 12), (16, 12, 11, 15, 13, 14), (4, 22, 19, 18), (4, 20, 17, 18), (20, 22, 19, 17), (19, 18, 17), (2, 3, 9, 1, 0, 8)])
_uv = me_icosphere_008.uv_layers.new(name='UVMap')
_uv.uv.foreach_set('vector', [0.8182, 0.1575, 0.7727, 0.2362, 0.7727, 0.2362, 0.8182, 0.1575, 0.9091, 0.1575, 0.8182, 0.1575, 0.8182, 0.1575, 0.9091, 0.1575, 0.7727, 0.2362, 0.8182, 0.3149, 0.8182, 0.3149, 0.7727, 0.2362, 0.9091, 0.3149, 0.9545, 0.2362, 0.9545, 0.2362, 0.9091, 0.3149, 0.8182, 0.3149, 0.9091, 0.3149, 0.9091, 0.3149, 0.8182, 0.3149, 0.04545, 0.2362, 0.0, 0.1575, 0.0, 0.1575, 0.04545, 0.2362, 0.0, 0.1575, 0.04545, 0.2362, 0.0, 0.1575, 0.09091, 0.1575, 0.0, 0.1575, 0.09091, 0.1575, 0.09091, 0.1575, 0.09091, 0.1575, 0.04545, 0.2362, 0.7727, 0.2362, 0.8182, 0.1575, 0.8182, 0.1575, 0.7727, 0.2362, 0.8182, 0.3149, 0.7727, 0.2362, 0.7727, 0.2362, 0.8182, 0.3149, 0.04545, 0.2362, 0.0, 0.1575, 0.0, 0.1575, 0.04545, 0.2362, 0.9545, 0.2362, 0.9091, 0.3149, 0.9091, 0.3149, 0.9545, 0.2362, 0.9091, 0.3149, 0.8182, 0.3149, 0.8182, 0.3149, 0.9091, 0.3149, 0.8182, 0.1575, 0.9091, 0.1575, 0.9091, 0.1575, 0.8182, 0.1575, 0.7727, 0.2362, 0.8182, 0.1575, 0.0, 0.1575, 0.9545, 0.2362, 0.9091, 0.3149, 0.8182, 0.3149, 0.0, 0.1575, 0.04545, 0.2362, 0.04545, 0.2362, 0.0, 0.1575, 0.0, 0.1575, 0.09091, 0.1575, 0.09091, 0.1575, 0.0, 0.1575, 0.09091, 0.1575, 0.04545, 0.2362, 0.04545, 0.2362, 0.09091, 0.1575, 0.04545, 0.2362, 0.0, 0.1575, 0.09091, 0.1575, 0.8182, 0.3149, 0.9091, 0.3149, 0.9545, 0.2362, 0.9091, 0.1575, 0.8182, 0.1575, 0.7727, 0.2362])
me_icosphere_008.use_remesh_fix_poles = True
me_icosphere_008.use_remesh_preserve_attributes = False
me_icosphere_008.use_mirror_vertex_groups = False
me_icosphere_008.update()
me_icosphere_028 = bpy.data.meshes.new('Icosphere.028')
me_icosphere_028.from_pydata([(-0.1861, 0.2155, -0.1478), (0.2614, -0.06363, -0.1674), (0.04935, 0.1026, -0.2704), (-0.1862, 0.1924, 0.1776), (0.04918, 0.06333, 0.2832), (0.2613, -0.08674, 0.1579), (0.2847, 0.4584, 0.03314), (0.1465, -0.2731, -0.181), (-0.2923, -0.0004778, -0.1617), (-0.0605, -0.1107, -0.2815), (-0.2923, -0.02304, 0.156), (0.1464, -0.2957, 0.1367), (-0.06067, -0.1491, 0.259), (0.04367, -0.2852, -0.1232), (-0.2389, -0.1097, -0.1109), (-0.09404, -0.1931, -0.1902), (-0.2389, -0.1242, 0.09369), (0.04361, -0.2997, 0.08132), (-0.09415, -0.2178, 0.1578)], [], [(5, 6, 4), (6, 0, 3), (6, 3, 4), (2, 0, 6), (0, 8, 10, 3), (2, 9, 8, 0), (4, 12, 11, 5), (3, 10, 12, 4), (5, 11, 7, 1), (5, 1, 6), (1, 2, 6), (7, 11, 17, 13), (11, 12, 18, 17), (9, 7, 13, 15), (12, 10, 16, 18), (10, 8, 14, 16), (8, 9, 15, 14), (13, 17, 18, 16, 14, 15), (1, 7, 9, 2)])
_uv = me_icosphere_028.uv_layers.new(name='UVMap')
_uv.uv.foreach_set('vector', [0.6364, 0.1575, 0.5909, 0.07873, 0.5455, 0.1575, 0.5, 0.07873, 0.4091, 0.07873, 0.4545, 0.1575, 0.5, 0.07873, 0.4545, 0.1575, 0.5455, 0.1575, 0.4545, 0.0, 0.4091, 0.07873, 0.5, 0.07873, 0.4091, 0.07873, 0.4091, 0.07873, 0.4545, 0.1575, 0.4545, 0.1575, 0.2727, 0.0, 0.2727, 0.0, 0.3182, 0.07873, 0.3182, 0.07873, 0.5455, 0.1575, 0.5455, 0.1575, 0.6364, 0.1575, 0.6364, 0.1575, 0.4545, 0.1575, 0.4545, 0.1575, 0.5455, 0.1575, 0.5455, 0.1575, 0.6364, 0.1575, 0.6364, 0.1575, 0.6818, 0.07873, 0.6818, 0.07873, 0.6364, 0.1575, 0.6818, 0.07873, 0.5909, 0.07873, 0.6818, 0.07873, 0.6364, 0.0, 0.5909, 0.07873, 0.6818, 0.07873, 0.6364, 0.1575, 0.6364, 0.1575, 0.6818, 0.07873, 0.6364, 0.1575, 0.5455, 0.1575, 0.5455, 0.1575, 0.6364, 0.1575, 0.8182, 0.0, 0.7727, 0.07873, 0.7727, 0.07873, 0.8182, 0.0, 0.5455, 0.1575, 0.4545, 0.1575, 0.4545, 0.1575, 0.5455, 0.1575, 0.4545, 0.1575, 0.4091, 0.07873, 0.4091, 0.07873, 0.4545, 0.1575, 0.3182, 0.07873, 0.2727, 0.0, 0.2727, 0.0, 0.3182, 0.07873, 0.6818, 0.07873, 0.6364, 0.1575, 0.5455, 0.1575, 0.4545, 0.1575, 0.4091, 0.07873, 0.2727, 0.0, 0.7727, 0.07873, 0.7727, 0.07873, 0.8182, 0.0, 0.8182, 0.0])
me_icosphere_028.use_remesh_fix_poles = True
me_icosphere_028.use_remesh_preserve_attributes = False
me_icosphere_028.use_mirror_vertex_groups = False
me_icosphere_028.update()
me_icosphere_000 = bpy.data.meshes.new('Icosphere.000')
me_icosphere_000.from_pydata([(0.3807, -0.3033, -0.3294), (-0.4672, 0.2235, -0.2923), (-0.01932, 0.01043, -0.5236), (-0.4672, 0.1799, 0.3216), (0.3805, -0.3469, 0.2845), (-0.01965, -0.06374, 0.5208), (-0.1861, 0.2155, -0.1478), (0.2614, -0.06363, -0.1674), (0.04935, 0.1026, -0.2704), (-0.1862, 0.1924, 0.1776), (0.04918, 0.06333, 0.2832), (0.2613, -0.08674, 0.1579), (0.1465, -0.2731, -0.181), (-0.2923, -0.0004778, -0.1617), (-0.0605, -0.1107, -0.2815), (-0.2923, -0.02304, 0.156), (0.1464, -0.2957, 0.1367), (-0.06067, -0.1491, 0.259)], [], [(5, 4, 11, 10), (3, 5, 10, 9), (0, 2, 8, 7), (2, 1, 6, 8), (4, 0, 7, 11), (1, 3, 9, 6), (1, 2, 14, 13), (4, 5, 17, 16), (0, 4, 16, 12), (3, 1, 13, 15), (5, 3, 15, 17), (2, 0, 12, 14), (17, 15, 13, 14, 12, 16), (9, 10, 11, 7, 8, 6)])
_uv = me_icosphere_000.uv_layers.new(name='UVMap')
_uv.uv.foreach_set('vector', [0.5455, 0.1575, 0.6364, 0.1575, 0.6364, 0.1575, 0.5455, 0.1575, 0.4545, 0.1575, 0.5455, 0.1575, 0.5455, 0.1575, 0.4545, 0.1575, 0.7727, 0.07873, 0.8182, 0.0, 0.8182, 0.0, 0.7727, 0.07873, 0.2727, 0.0, 0.3182, 0.07873, 0.3182, 0.07873, 0.2727, 0.0, 0.6364, 0.1575, 0.6818, 0.07873, 0.6818, 0.07873, 0.6364, 0.1575, 0.4091, 0.07873, 0.4545, 0.1575, 0.4545, 0.1575, 0.4091, 0.07873, 0.3182, 0.07873, 0.2727, 0.0, 0.2727, 0.0, 0.3182, 0.07873, 0.6364, 0.1575, 0.5455, 0.1575, 0.5455, 0.1575, 0.6364, 0.1575, 0.6818, 0.07873, 0.6364, 0.1575, 0.6364, 0.1575, 0.6818, 0.07873, 0.4545, 0.1575, 0.4091, 0.07873, 0.4091, 0.07873, 0.4545, 0.1575, 0.5455, 0.1575, 0.4545, 0.1575, 0.4545, 0.1575, 0.5455, 0.1575, 0.8182, 0.0, 0.7727, 0.07873, 0.7727, 0.07873, 0.8182, 0.0, 0.5455, 0.1575, 0.4545, 0.1575, 0.3182, 0.07873, 0.8182, 0.0, 0.6818, 0.07873, 0.6364, 0.1575, 0.4545, 0.1575, 0.5455, 0.1575, 0.6364, 0.1575, 0.6818, 0.07873, 0.4545, 0.0, 0.4091, 0.07873])
me_icosphere_000.use_remesh_fix_poles = True
me_icosphere_000.use_remesh_preserve_attributes = False
me_icosphere_000.use_mirror_vertex_groups = False
me_icosphere_000.update()
me_icosphere_027 = bpy.data.meshes.new('Icosphere.027')
me_icosphere_027.from_pydata([(-0.1369, 0.2211, -0.1375), (0.0569, 0.2121, 0.1786), (0.05538, -0.0671, -0.2693), (0.05426, -0.277, -0.01967), (0.05701, 0.2352, -0.1468), (0.0552, -0.1045, 0.2571), (-0.1386, -0.09724, 0.241), (-0.1395, -0.2589, -0.01842), (-0.1384, -0.0622, -0.2523), (0.4997, -0.002663, -3.517e-05), (-0.137, 0.1994, 0.1673), (-0.1993, 0.1216, -0.07553), (-0.1993, -0.05321, 0.1323), (-0.1993, -0.142, -0.01012), (-0.1993, -0.03397, -0.1386), (-0.1993, 0.1097, 0.09189)], [], [(0, 4, 2, 8), (10, 6, 5, 1), (3, 7, 8, 2), (5, 6, 7, 3), (0, 10, 1, 4), (9, 4, 1), (9, 1, 5), (9, 5, 3), (2, 9, 3), (4, 9, 2), (10, 0, 11, 15), (7, 6, 12, 13), (6, 10, 15, 12), (8, 7, 13, 14), (0, 8, 14, 11), (15, 11, 14, 13, 12)])
_uv = me_icosphere_027.uv_layers.new(name='UVMap')
_uv.uv.foreach_set('vector', [0.6818, 0.07873, 0.6818, 0.07873, 0.8182, 0.1575, 0.8182, 0.1575, 0.6364, 0.1575, 0.6818, 0.2362, 0.6818, 0.2362, 0.6364, 0.1575, 0.7727, 0.2362, 0.7727, 0.2362, 0.8182, 0.1575, 0.8182, 0.1575, 0.6818, 0.2362, 0.6818, 0.2362, 0.7727, 0.2362, 0.7727, 0.2362, 0.6818, 0.07873, 0.6364, 0.1575, 0.6364, 0.1575, 0.6818, 0.07873, 0.7273, 0.1575, 0.6818, 0.07873, 0.6364, 0.1575, 0.7273, 0.1575, 0.6364, 0.1575, 0.6818, 0.2362, 0.7273, 0.1575, 0.6818, 0.2362, 0.7727, 0.2362, 0.8182, 0.1575, 0.7273, 0.1575, 0.7727, 0.2362, 0.7727, 0.07873, 0.7273, 0.1575, 0.8182, 0.1575, 0.6364, 0.1575, 0.6818, 0.07873, 0.6818, 0.07873, 0.6364, 0.1575, 0.7727, 0.2362, 0.6818, 0.2362, 0.6818, 0.2362, 0.7727, 0.2362, 0.6818, 0.2362, 0.6364, 0.1575, 0.6364, 0.1575, 0.6818, 0.2362, 0.8182, 0.1575, 0.7727, 0.2362, 0.7727, 0.2362, 0.8182, 0.1575, 0.7727, 0.07873, 0.8182, 0.1575, 0.8182, 0.1575, 0.7727, 0.07873, 0.6364, 0.1575, 0.6818, 0.07873, 0.8182, 0.1575, 0.7727, 0.2362, 0.6818, 0.2362])
me_icosphere_027.use_remesh_fix_poles = True
me_icosphere_027.use_remesh_preserve_attributes = False
me_icosphere_027.use_mirror_vertex_groups = False
me_icosphere_027.update()
me_icosphere_001 = bpy.data.meshes.new('Icosphere.001')
me_icosphere_001.from_pydata([(-0.07152, 0.4447, -0.2769), (-0.1369, 0.2211, -0.1375), (-0.07172, 0.4011, 0.3369), (0.0569, 0.2121, 0.1786), (0.05538, -0.0671, -0.2693), (-0.0746, -0.1257, -0.5081), (-0.07671, -0.5218, -0.03709), (0.05426, -0.277, -0.01967), (0.05701, 0.2352, -0.1468), (-0.07493, -0.1962, 0.4852), (0.0552, -0.1045, 0.2571), (-0.1386, -0.09724, 0.241), (-0.1395, -0.2589, -0.01842), (-0.1384, -0.0622, -0.2523), (-0.137, 0.1994, 0.1673)], [], [(6, 9, 11, 12), (0, 5, 13, 1), (2, 9, 10, 3), (9, 2, 14, 11), (5, 6, 12, 13), (6, 5, 4, 7), (9, 6, 7, 10), (5, 0, 8, 4), (0, 2, 3, 8), (2, 0, 1, 14), (4, 8, 3, 10, 7), (11, 14, 1, 13, 12)])
_uv = me_icosphere_001.uv_layers.new(name='UVMap')
_uv.uv.foreach_set('vector', [0.7727, 0.2362, 0.6818, 0.2362, 0.6818, 0.2362, 0.7727, 0.2362, 0.7727, 0.07873, 0.8182, 0.1575, 0.8182, 0.1575, 0.7727, 0.07873, 0.6364, 0.1575, 0.6818, 0.2362, 0.6818, 0.2362, 0.6364, 0.1575, 0.6818, 0.2362, 0.6364, 0.1575, 0.6364, 0.1575, 0.6818, 0.2362, 0.8182, 0.1575, 0.7727, 0.2362, 0.7727, 0.2362, 0.8182, 0.1575, 0.7727, 0.2362, 0.8182, 0.1575, 0.8182, 0.1575, 0.7727, 0.2362, 0.6818, 0.2362, 0.7727, 0.2362, 0.7727, 0.2362, 0.6818, 0.2362, 0.8182, 0.1575, 0.7727, 0.07873, 0.7727, 0.07873, 0.8182, 0.1575, 0.6818, 0.07873, 0.6364, 0.1575, 0.6364, 0.1575, 0.6818, 0.07873, 0.6364, 0.1575, 0.6818, 0.07873, 0.6818, 0.07873, 0.6364, 0.1575, 0.8182, 0.1575, 0.6818, 0.07873, 0.6364, 0.1575, 0.6818, 0.2362, 0.7727, 0.2362, 0.6818, 0.2362, 0.6364, 0.1575, 0.7727, 0.07873, 0.8182, 0.1575, 0.7727, 0.2362])
me_icosphere_001.use_remesh_fix_poles = True
me_icosphere_001.use_remesh_preserve_attributes = False
me_icosphere_001.use_mirror_vertex_groups = False
me_icosphere_001.update()
me_icosphere_006 = bpy.data.meshes.new('Icosphere.006')
me_icosphere_006.from_pydata([(-0.05787, 0.153, -0.2049), (-0.05787, -0.2431, 0.2661), (0.04891, 0.004499, -0.04906), (0.06683, 0.08563, -0.01219)], [], [(2, 1, 0), (1, 2, 3), (3, 0, 1), (2, 0, 3)])
_uv = me_icosphere_006.uv_layers.new(name='UVMap')
_uv.uv.foreach_set('vector', [0.0, 0.0, 0.5, 0.2362, 0.4545, 0.1575, 0.5, 0.2362, 0.0, 0.0, 0.5108, 0.1575, 0.5108, 0.1575, 0.4545, 0.1575, 0.5, 0.2362, 0.0, 0.0, 0.4545, 0.1575, 0.5108, 0.1575])
me_icosphere_006.use_remesh_fix_poles = True
me_icosphere_006.use_remesh_preserve_attributes = False
me_icosphere_006.use_mirror_vertex_groups = False
me_icosphere_006.update()
me_icosphere_005 = bpy.data.meshes.new('Icosphere.005')
me_icosphere_005.from_pydata([(0.0461, 0.07431, 0.0003621), (-0.1553, -0.213, 0.1601), (0.1398, 0.02296, -0.04232), (-0.03062, 0.1157, -0.1182)], [], [(1, 2, 0), (2, 3, 0), (0, 3, 1), (1, 3, 2)])
_uv = me_icosphere_005.uv_layers.new(name='UVMap')
_uv.uv.foreach_set('vector', [0.5, 0.2362, 0.5173, 0.2062, 0.5, 0.2362, 0.5455, 0.1575, 0.5108, 0.1575, 0.5455, 0.1575, 0.5455, 0.1575, 0.5108, 0.1575, 0.5, 0.2362, 0.5, 0.2362, 0.5108, 0.1575, 0.5173, 0.2062])
me_icosphere_005.use_remesh_fix_poles = True
me_icosphere_005.use_remesh_preserve_attributes = False
me_icosphere_005.use_mirror_vertex_groups = False
me_icosphere_005.update()
me_icosphere_016 = bpy.data.meshes.new('Icosphere.016')
me_icosphere_016.from_pydata([(-0.2098, 0.141, -0.1679), (0.2378, -0.1026, 0.03134), (0.08539, -0.01915, 0.1007), (-0.08506, 0.07364, 0.02484), (0.06702, -0.09836, 0.06314), (-0.1034, -0.00557, -0.01273)], [], [(1, 0, 3, 2), (2, 3, 5, 4), (2, 4, 1), (3, 0, 5), (1, 4, 5, 0)])
_uv = me_icosphere_016.uv_layers.new(name='UVMap')
_uv.uv.foreach_set('vector', [0.5455, 0.1575, 0.4545, 0.1575, 0.5108, 0.1575, 0.5455, 0.1575, 0.5455, 0.1575, 0.5108, 0.1575, 0.5108, 0.1575, 0.5455, 0.1575, 0.5455, 0.1575, 0.5455, 0.1575, 0.5455, 0.1575, 0.5108, 0.1575, 0.4545, 0.1575, 0.5108, 0.1575, 0.5455, 0.1575, 0.5455, 0.1575, 0.5108, 0.1575, 0.4545, 0.1575])
me_icosphere_016.use_remesh_fix_poles = True
me_icosphere_016.use_remesh_preserve_attributes = False
me_icosphere_016.use_mirror_vertex_groups = False
me_icosphere_016.update()
me_icosphere_007 = bpy.data.meshes.new('Icosphere.007')
me_icosphere_007.from_pydata([(0.1923, 0.01613, -0.09294), (-0.2552, -0.1364, 0.1789), (0.0399, 0.0996, -0.02357), (0.02308, 0.02064, -0.06239)], [], [(3, 1, 2), (3, 0, 1), (2, 0, 3), (1, 0, 2)])
_uv = me_icosphere_007.uv_layers.new(name='UVMap')
_uv.uv.foreach_set('vector', [0.443, 0.1279, 0.5, 0.2362, 0.5173, 0.2062, 0.443, 0.1279, 0.5455, 0.1575, 0.5, 0.2362, 0.5173, 0.2062, 0.5455, 0.1575, 0.443, 0.1279, 0.5, 0.2362, 0.5455, 0.1575, 0.5173, 0.2062])
me_icosphere_007.use_remesh_fix_poles = True
me_icosphere_007.use_remesh_preserve_attributes = False
me_icosphere_007.use_mirror_vertex_groups = False
me_icosphere_007.update()
me_icosphere_003 = bpy.data.meshes.new('Icosphere.003')
me_icosphere_003.from_pydata([(0.1646, 0.0045, -0.04906), (0.05787, 0.153, -0.2049), (0.05787, -0.2431, 0.2661), (-0.04891, 0.0045, -0.04906), (-0.06683, 0.08563, -0.01219)], [], [(3, 1, 2), (2, 4, 3), (4, 2, 1), (3, 4, 1)])
_uv = me_icosphere_003.uv_layers.new(name='UVMap')
_uv.uv.foreach_set('vector', [0.0, 0.0, 0.4545, 0.1575, 0.5, 0.2362, 0.5, 0.2362, 0.5108, 0.1575, 0.0, 0.0, 0.5108, 0.1575, 0.5, 0.2362, 0.4545, 0.1575, 0.0, 0.0, 0.5108, 0.1575, 0.4545, 0.1575])
me_icosphere_003.use_remesh_fix_poles = True
me_icosphere_003.use_remesh_preserve_attributes = False
me_icosphere_003.use_mirror_vertex_groups = False
me_icosphere_003.update()
me_icosphere_004 = bpy.data.meshes.new('Icosphere.004')
me_icosphere_004.from_pydata([(-0.0461, 0.07431, 0.0003625), (0.1553, -0.213, 0.1601), (-0.1398, 0.02296, -0.04232), (0.03062, 0.1157, -0.1182)], [], [(1, 0, 2), (2, 0, 3), (0, 1, 3), (1, 2, 3)])
_uv = me_icosphere_004.uv_layers.new(name='UVMap')
_uv.uv.foreach_set('vector', [0.5, 0.2362, 0.5, 0.2362, 0.5173, 0.2062, 0.5455, 0.1575, 0.5455, 0.1575, 0.5108, 0.1575, 0.5455, 0.1575, 0.5, 0.2362, 0.5108, 0.1575, 0.5, 0.2362, 0.5173, 0.2062, 0.5108, 0.1575])
me_icosphere_004.use_remesh_fix_poles = True
me_icosphere_004.use_remesh_preserve_attributes = False
me_icosphere_004.use_mirror_vertex_groups = False
me_icosphere_004.update()
me_icosphere_012 = bpy.data.meshes.new('Icosphere.012')
me_icosphere_012.from_pydata([(0.2098, 0.141, -0.1679), (-0.2378, -0.1026, 0.03134), (-0.08539, -0.01915, 0.1007), (0.08506, 0.07364, 0.02484), (-0.06702, -0.09836, 0.06314), (0.1034, -0.005571, -0.01273)], [], [(1, 2, 3, 0), (2, 4, 5, 3), (2, 1, 4), (3, 5, 0), (1, 0, 5, 4)])
_uv = me_icosphere_012.uv_layers.new(name='UVMap')
_uv.uv.foreach_set('vector', [0.5455, 0.1575, 0.5455, 0.1575, 0.5108, 0.1575, 0.4545, 0.1575, 0.5455, 0.1575, 0.5455, 0.1575, 0.5108, 0.1575, 0.5108, 0.1575, 0.5455, 0.1575, 0.5455, 0.1575, 0.5455, 0.1575, 0.5108, 0.1575, 0.5108, 0.1575, 0.4545, 0.1575, 0.5455, 0.1575, 0.4545, 0.1575, 0.5108, 0.1575, 0.5455, 0.1575])
me_icosphere_012.use_remesh_fix_poles = True
me_icosphere_012.use_remesh_preserve_attributes = False
me_icosphere_012.use_mirror_vertex_groups = False
me_icosphere_012.update()
me_icosphere_013 = bpy.data.meshes.new('Icosphere.013')
me_icosphere_013.from_pydata([(-0.1923, 0.01613, -0.09294), (0.2552, -0.1364, 0.1789), (-0.0399, 0.0996, -0.02356), (-0.02308, 0.02064, -0.06239)], [], [(3, 2, 1), (3, 1, 0), (2, 3, 0), (1, 2, 0)])
_uv = me_icosphere_013.uv_layers.new(name='UVMap')
_uv.uv.foreach_set('vector', [0.443, 0.1279, 0.5173, 0.2062, 0.5, 0.2362, 0.443, 0.1279, 0.5, 0.2362, 0.5455, 0.1575, 0.5173, 0.2062, 0.443, 0.1279, 0.5455, 0.1575, 0.5, 0.2362, 0.5173, 0.2062, 0.5455, 0.1575])
me_icosphere_013.use_remesh_fix_poles = True
me_icosphere_013.use_remesh_preserve_attributes = False
me_icosphere_013.use_mirror_vertex_groups = False
me_icosphere_013.update()
me_icosphere_015 = bpy.data.meshes.new('Icosphere.015')
me_icosphere_015.from_pydata([(0.1648, 0.1698, -0.1276), (-0.07152, 0.2294, 0.02655), (-0.2835, 0.06317, 0.1295), (-0.2819, -0.2391, 0.006957), (-0.06874, -0.2848, -0.1819), (-0.3043, 0.1129, -0.4277), (0.1665, -0.1325, -0.2502), (0.041, 0.2253, 0.2142), (0.3116, -0.2044, -0.1398), (0.3116, 0.161, 0.008325), (0.04436, -0.3963, -0.03779), (-0.2296, -0.3333, 0.171), (-0.2316, 0.03208, 0.3191), (0.05523, 0.1006, 0.195), (0.2253, -0.1694, -0.02741), (0.2253, 0.06016, 0.06565), (0.05734, -0.29, 0.03667), (-0.1148, -0.2504, 0.1679), (-0.116, -0.02083, 0.2609)], [], [(1, 5, 2), (1, 0, 5), (0, 6, 5), (5, 6, 4), (5, 4, 3), (5, 3, 2), (8, 14, 16, 10), (9, 15, 14, 8), (12, 18, 13, 7), (9, 15, 13, 7), (11, 17, 18, 12), (10, 16, 17, 11), (17, 16, 14, 15, 13, 18), (2, 3, 11, 12), (4, 10, 11, 3), (6, 8, 10, 4), (6, 0, 9, 8), (1, 7, 9, 0), (2, 12, 7, 1)])
_uv = me_icosphere_015.uv_layers.new(name='UVMap')
_uv.uv.foreach_set('vector', [0.8182, 0.0, 0.8636, 0.07873, 0.7727, 0.07873, 0.09091, 0.0, 0.1364, 0.07873, 0.04545, 0.07873, 0.1364, 0.07873, 0.09091, 0.1575, 0.04545, 0.07873, 0.04545, 0.07873, 0.09091, 0.1575, 0.0, 0.1575, 0.8636, 0.07873, 0.9091, 0.1575, 0.8182, 0.1575, 0.8636, 0.07873, 0.8182, 0.1575, 0.7727, 0.07873, 0.09091, 0.1575, 0.09091, 0.1575, 0.0, 0.1575, 0.0, 0.1575, 0.1364, 0.07873, 0.1364, 0.07873, 0.09091, 0.1575, 0.09091, 0.1575, 0.7727, 0.07873, 0.7727, 0.07873, 0.8182, 0.0, 0.8182, 0.0, 0.2273, 0.07873, 0.2273, 0.07873, 0.2727, 0.0, 0.2727, 0.0, 0.8182, 0.1575, 0.8182, 0.1575, 0.7727, 0.07873, 0.7727, 0.07873, 0.9091, 0.1575, 0.9091, 0.1575, 0.8182, 0.1575, 0.8182, 0.1575, 0.8182, 0.1575, 0.0, 0.1575, 0.09091, 0.1575, 0.2273, 0.07873, 0.8182, 0.0, 0.7727, 0.07873, 0.7727, 0.07873, 0.8182, 0.1575, 0.8182, 0.1575, 0.7727, 0.07873, 0.9091, 0.1575, 0.9091, 0.1575, 0.8182, 0.1575, 0.8182, 0.1575, 0.09091, 0.1575, 0.09091, 0.1575, 0.0, 0.1575, 0.9091, 0.1575, 0.09091, 0.1575, 0.1364, 0.07873, 0.1364, 0.07873, 0.09091, 0.1575, 0.09091, 0.0, 0.2727, 0.0, 0.2273, 0.07873, 0.1364, 0.07873, 0.7727, 0.07873, 0.7727, 0.07873, 0.8182, 0.0, 0.09091, 0.0])
me_icosphere_015.use_remesh_fix_poles = True
me_icosphere_015.use_remesh_preserve_attributes = False
me_icosphere_015.use_mirror_vertex_groups = False
me_icosphere_015.update()
me_icosphere_023 = bpy.data.meshes.new('Icosphere.023')
me_icosphere_023.from_pydata([(-0.004372, 0.4164, 0.2212), (0.1648, 0.1698, -0.1276), (0.4435, -0.2665, -0.3009), (0.4435, 0.6294, 0.4525), (0.4435, 0.3039, -0.06976), (0.0008712, -0.5539, -0.1721), (-0.4014, -0.4677, 0.1842), (-0.4044, 0.1027, 0.4154), (-0.07152, 0.2294, 0.02655), (-0.2835, 0.06317, 0.1295), (-0.2819, -0.2391, 0.006957), (-0.06874, -0.2848, -0.1819), (0.1665, -0.1325, -0.2502), (0.2419, 0.5657, 0.1291), (0.041, 0.2253, 0.2142), (0.3116, -0.2044, -0.1398), (0.3116, 0.161, 0.008325), (0.04436, -0.3963, -0.03779), (-0.2296, -0.3333, 0.171), (-0.2316, 0.03208, 0.3191), (0.1435, 0.3876, 0.253), (0.3897, 0.5047, 0.3802), (0.3897, 0.3258, 0.09306)], [], [(6, 10, 11, 5), (7, 9, 10, 6), (0, 8, 9, 7), (4, 1, 8, 0), (5, 11, 12, 2), (2, 12, 1, 4), (8, 1, 12, 11, 10, 9), (0, 13, 4), (3, 13, 0), (3, 4, 13), (2, 15, 17, 5), (4, 16, 14, 0), (5, 17, 18, 6), (6, 18, 19, 7), (4, 16, 15, 2), (7, 19, 14, 0), (0, 20, 22, 4), (0, 20, 21, 3), (3, 21, 22, 4), (22, 21, 20), (17, 15, 16, 14, 19, 18)])
_uv = me_icosphere_023.uv_layers.new(name='UVMap')
_uv.uv.foreach_set('vector', [0.8182, 0.1575, 0.8182, 0.1575, 0.9091, 0.1575, 0.9091, 0.1575, 0.7727, 0.07873, 0.7727, 0.07873, 0.8182, 0.1575, 0.8182, 0.1575, 0.8182, 0.0, 0.8182, 0.0, 0.7727, 0.07873, 0.7727, 0.07873, 0.2273, 0.07873, 0.2273, 0.07873, 0.2727, 0.0, 0.2727, 0.0, 0.0, 0.1575, 0.0, 0.1575, 0.09091, 0.1575, 0.09091, 0.1575, 0.09091, 0.1575, 0.09091, 0.1575, 0.1364, 0.07873, 0.1364, 0.07873, 0.09091, 0.0, 0.1364, 0.07873, 0.09091, 0.1575, 0.9091, 0.1575, 0.8182, 0.1575, 0.7727, 0.07873, 0.2727, 0.0, 0.2727, 0.0, 0.2273, 0.07873, 0.3182, 0.07873, 0.3182, 0.07873, 0.2727, 0.0, 0.3182, 0.07873, 0.2273, 0.07873, 0.3182, 0.07873, 0.09091, 0.1575, 0.09091, 0.1575, 0.0, 0.1575, 0.0, 0.1575, 0.2273, 0.07873, 0.2273, 0.07873, 0.2727, 0.0, 0.2727, 0.0, 0.9091, 0.1575, 0.9091, 0.1575, 0.8182, 0.1575, 0.8182, 0.1575, 0.8182, 0.1575, 0.8182, 0.1575, 0.7727, 0.07873, 0.7727, 0.07873, 0.1364, 0.07873, 0.1364, 0.07873, 0.09091, 0.1575, 0.09091, 0.1575, 0.7727, 0.07873, 0.7727, 0.07873, 0.8182, 0.0, 0.8182, 0.0, 0.2727, 0.0, 0.2727, 0.0, 0.2273, 0.07873, 0.2273, 0.07873, 0.2727, 0.0, 0.2727, 0.0, 0.3182, 0.07873, 0.3182, 0.07873, 0.3182, 0.07873, 0.3182, 0.07873, 0.2273, 0.07873, 0.2273, 0.07873, 0.2273, 0.07873, 0.3182, 0.07873, 0.2727, 0.0, 0.0, 0.1575, 0.09091, 0.1575, 0.2273, 0.07873, 0.8182, 0.0, 0.7727, 0.07873, 0.8182, 0.1575])
me_icosphere_023.use_remesh_fix_poles = True
me_icosphere_023.use_remesh_preserve_attributes = False
me_icosphere_023.use_mirror_vertex_groups = False
me_icosphere_023.update()
me_icosphere_024 = bpy.data.meshes.new('Icosphere.024')
me_icosphere_024.from_pydata([(-0.2732, 0.1501, -0.03149), (-0.06001, 0.1044, -0.2203), (-0.0581, -0.2528, 0.2044), (0.178, -0.2698, 0.03959), (-0.2721, -0.05983, 0.2181), (-0.2909, -0.3645, -0.251), (0.1769, -0.05983, -0.2101), (0.03241, 0.2905, -0.1844), (-0.2477, 0.3506, 0.06369), (0.3406, -0.201, 0.1571), (0.03491, -0.1787, 0.3736), (0.3406, 0.07477, -0.1709), (-0.2462, 0.07477, 0.3917), (0.05124, 0.2151, -0.03325), (-0.1027, 0.239, 0.0889), (0.2118, -0.05592, 0.1388), (0.05258, -0.03572, 0.265), (0.2118, 0.09152, -0.03651), (-0.1019, 0.09152, 0.2642)], [], [(6, 3, 5), (1, 6, 5), (1, 5, 0), (1, 0, 8, 7), (2, 10, 12, 4), (5, 3, 2), (5, 2, 4), (5, 4, 0), (3, 6, 11, 9), (0, 4, 12, 8), (11, 17, 15, 9), (12, 18, 14, 8), (10, 16, 18, 12), (8, 14, 13, 7), (11, 17, 13, 7), (9, 15, 16, 10), (13, 14, 18, 16, 15, 17), (6, 1, 7, 11), (3, 9, 10, 2)])
_uv = me_icosphere_024.uv_layers.new(name='UVMap')
_uv.uv.foreach_set('vector', [0.9545, 0.2362, 0.9091, 0.3149, 0.8636, 0.2362, 0.9091, 0.1575, 0.9545, 0.2362, 0.8636, 0.2362, 0.9091, 0.1575, 0.8636, 0.2362, 0.8182, 0.1575, 0.9091, 0.1575, 0.8182, 0.1575, 0.8182, 0.1575, 0.0, 0.1575, 0.8182, 0.3149, 0.8182, 0.3149, 0.7727, 0.2362, 0.7727, 0.2362, 0.8636, 0.2362, 0.9091, 0.3149, 0.8182, 0.3149, 0.8636, 0.2362, 0.8182, 0.3149, 0.7727, 0.2362, 0.8636, 0.2362, 0.7727, 0.2362, 0.8182, 0.1575, 0.9091, 0.3149, 0.9545, 0.2362, 0.9545, 0.2362, 0.9091, 0.3149, 0.8182, 0.1575, 0.7727, 0.2362, 0.7727, 0.2362, 0.8182, 0.1575, 0.9545, 0.2362, 0.9545, 0.2362, 0.9091, 0.3149, 0.9091, 0.3149, 0.7727, 0.2362, 0.7727, 0.2362, 0.8182, 0.1575, 0.8182, 0.1575, 0.8182, 0.3149, 0.8182, 0.3149, 0.7727, 0.2362, 0.7727, 0.2362, 0.8182, 0.1575, 0.8182, 0.1575, 0.9091, 0.1575, 0.9091, 0.1575, 0.04545, 0.2362, 0.04545, 0.2362, 0.0, 0.1575, 0.0, 0.1575, 0.9091, 0.3149, 0.9091, 0.3149, 0.8182, 0.3149, 0.8182, 0.3149, 0.0, 0.1575, 0.8182, 0.1575, 0.7727, 0.2362, 0.8182, 0.3149, 0.9091, 0.3149, 0.04545, 0.2362, 0.9545, 0.2362, 0.9091, 0.1575, 0.0, 0.1575, 0.9545, 0.2362, 0.9091, 0.3149, 0.9091, 0.3149, 0.8182, 0.3149, 0.8182, 0.3149])
me_icosphere_024.use_remesh_fix_poles = True
me_icosphere_024.use_remesh_preserve_attributes = False
me_icosphere_024.use_mirror_vertex_groups = False
me_icosphere_024.update()
me_icosphere_017 = bpy.data.meshes.new('Icosphere.017')
me_icosphere_017.from_pydata([(-0.2732, 0.1501, -0.03149), (-0.06001, 0.1044, -0.2203), (-0.0581, -0.2528, 0.2044), (0.4495, 0.635, -0.4665), (0.178, -0.2698, 0.03959), (0.006846, 0.3475, -0.3377), (-0.3954, 0.4338, 0.01865), (0.4495, -0.3584, 0.1528), (0.01044, -0.3264, 0.4637), (0.4495, 0.03768, -0.3183), (-0.3933, 0.03768, 0.4897), (-0.2721, -0.05983, 0.2181), (0.1769, -0.05983, -0.2101), (0.2509, 0.3072, -0.5066), (0.03163, 0.2865, -0.1832), (-0.2484, 0.3466, 0.06489), (0.3398, -0.2051, 0.1583), (0.03414, -0.1827, 0.3748), (0.3398, 0.07075, -0.1697), (-0.247, 0.07075, 0.3929), (0.3755, 0.475, -0.3847), (0.1831, 0.35, -0.3287), (0.3755, 0.2153, -0.3203)], [], [(6, 0, 11, 10), (5, 1, 0, 6), (10, 11, 2, 8), (7, 4, 12, 9), (8, 2, 4, 7), (9, 12, 1, 5), (5, 13, 9), (3, 13, 5), (3, 9, 13), (10, 19, 15, 6), (8, 17, 19, 10), (9, 18, 14, 5), (9, 18, 16, 7), (7, 16, 17, 8), (6, 15, 14, 5), (17, 16, 18, 14, 15, 19), (5, 21, 22, 9), (5, 21, 20, 3), (3, 20, 22, 9), (22, 20, 21), (4, 2, 11, 0, 1, 12)])
_uv = me_icosphere_017.uv_layers.new(name='UVMap')
_uv.uv.foreach_set('vector', [0.8182, 0.1575, 0.8182, 0.1575, 0.7727, 0.2362, 0.7727, 0.2362, 0.9091, 0.1575, 0.9091, 0.1575, 0.8182, 0.1575, 0.8182, 0.1575, 0.7727, 0.2362, 0.7727, 0.2362, 0.8182, 0.3149, 0.8182, 0.3149, 0.9091, 0.3149, 0.9091, 0.3149, 0.9545, 0.2362, 0.9545, 0.2362, 0.8182, 0.3149, 0.8182, 0.3149, 0.9091, 0.3149, 0.9091, 0.3149, 0.04545, 0.2362, 0.04545, 0.2362, 0.0, 0.1575, 0.0, 0.1575, 0.0, 0.1575, 0.0, 0.1575, 0.04545, 0.2362, 0.09091, 0.1575, 0.09091, 0.1575, 0.0, 0.1575, 0.09091, 0.1575, 0.04545, 0.2362, 0.09091, 0.1575, 0.7727, 0.2362, 0.7727, 0.2362, 0.8182, 0.1575, 0.8182, 0.1575, 0.8182, 0.3149, 0.8182, 0.3149, 0.7727, 0.2362, 0.7727, 0.2362, 0.04545, 0.2362, 0.04545, 0.2362, 0.0, 0.1575, 0.0, 0.1575, 0.9545, 0.2362, 0.9545, 0.2362, 0.9091, 0.3149, 0.9091, 0.3149, 0.9091, 0.3149, 0.9091, 0.3149, 0.8182, 0.3149, 0.8182, 0.3149, 0.8182, 0.1575, 0.8182, 0.1575, 0.9091, 0.1575, 0.9091, 0.1575, 0.8182, 0.3149, 0.9091, 0.3149, 0.04545, 0.2362, 0.9091, 0.1575, 0.8182, 0.1575, 0.7727, 0.2362, 0.0, 0.1575, 0.0, 0.1575, 0.04545, 0.2362, 0.04545, 0.2362, 0.0, 0.1575, 0.0, 0.1575, 0.09091, 0.1575, 0.09091, 0.1575, 0.09091, 0.1575, 0.09091, 0.1575, 0.04545, 0.2362, 0.04545, 0.2362, 0.04545, 0.2362, 0.09091, 0.1575, 0.0, 0.1575, 0.9091, 0.3149, 0.8182, 0.3149, 0.7727, 0.2362, 0.8182, 0.1575, 0.9091, 0.1575, 0.9545, 0.2362])
me_icosphere_017.use_remesh_fix_poles = True
me_icosphere_017.use_remesh_preserve_attributes = False
me_icosphere_017.use_mirror_vertex_groups = False
me_icosphere_017.update()
me_icosphere_026 = bpy.data.meshes.new('Icosphere.026')
me_icosphere_026.from_pydata([(1.196, -0.08674, 0.1579), (0.1861, 0.2155, -0.1478), (-0.2614, -0.06363, -0.1674), (-0.04935, 0.1026, -0.2704), (0.1862, 0.1924, 0.1776), (-0.04918, 0.06333, 0.2832), (-0.2613, -0.08674, 0.1579), (-0.2847, 0.4584, 0.03314), (-0.1465, -0.2731, -0.181), (0.2923, -0.0004778, -0.1617), (0.0605, -0.1107, -0.2815), (0.2923, -0.02304, 0.156), (-0.1464, -0.2957, 0.1367), (0.06067, -0.1491, 0.259), (-0.04367, -0.2852, -0.1232), (0.2389, -0.1097, -0.1109), (0.09404, -0.1931, -0.1902), (0.2389, -0.1242, 0.09369), (-0.04361, -0.2997, 0.08132), (0.09415, -0.2178, 0.1578)], [], [(6, 5, 7), (7, 4, 1), (7, 5, 4), (3, 7, 1), (5, 13, 11, 4), (2, 3, 10, 8), (8, 12, 6, 2), (6, 7, 2), (2, 7, 3), (1, 4, 11, 9), (6, 12, 13, 5), (3, 1, 9, 10), (8, 14, 18, 12), (12, 18, 19, 13), (10, 16, 14, 8), (13, 19, 17, 11), (11, 17, 15, 9), (9, 15, 16, 10), (14, 16, 15, 17, 19, 18)])
_uv = me_icosphere_026.uv_layers.new(name='UVMap')
_uv.uv.foreach_set('vector', [0.6364, 0.1575, 0.5455, 0.1575, 0.5909, 0.07873, 0.5, 0.07873, 0.4545, 0.1575, 0.4091, 0.07873, 0.5, 0.07873, 0.5455, 0.1575, 0.4545, 0.1575, 0.4545, 0.0, 0.5, 0.07873, 0.4091, 0.07873, 0.5455, 0.1575, 0.5455, 0.1575, 0.4545, 0.1575, 0.4545, 0.1575, 0.6818, 0.07873, 0.4545, 0.0, 0.8182, 0.0, 0.7727, 0.07873, 0.6818, 0.07873, 0.6364, 0.1575, 0.6364, 0.1575, 0.6818, 0.07873, 0.6364, 0.1575, 0.5909, 0.07873, 0.6818, 0.07873, 0.6818, 0.07873, 0.5909, 0.07873, 0.6364, 0.0, 0.4091, 0.07873, 0.4545, 0.1575, 0.4545, 0.1575, 0.4091, 0.07873, 0.6364, 0.1575, 0.6364, 0.1575, 0.5455, 0.1575, 0.5455, 0.1575, 0.4545, 0.0, 0.4091, 0.07873, 0.3182, 0.07873, 0.2727, 0.0, 0.6818, 0.07873, 0.6818, 0.07873, 0.6364, 0.1575, 0.6364, 0.1575, 0.6364, 0.1575, 0.6364, 0.1575, 0.5455, 0.1575, 0.5455, 0.1575, 0.8182, 0.0, 0.8182, 0.0, 0.7727, 0.07873, 0.7727, 0.07873, 0.5455, 0.1575, 0.5455, 0.1575, 0.4545, 0.1575, 0.4545, 0.1575, 0.4545, 0.1575, 0.4545, 0.1575, 0.4091, 0.07873, 0.4091, 0.07873, 0.3182, 0.07873, 0.3182, 0.07873, 0.2727, 0.0, 0.2727, 0.0, 0.6818, 0.07873, 0.2727, 0.0, 0.4091, 0.07873, 0.4545, 0.1575, 0.5455, 0.1575, 0.6364, 0.1575])
me_icosphere_026.use_remesh_fix_poles = True
me_icosphere_026.use_remesh_preserve_attributes = False
me_icosphere_026.use_mirror_vertex_groups = False
me_icosphere_026.update()
me_icosphere_002 = bpy.data.meshes.new('Icosphere.002')
me_icosphere_002.from_pydata([(1.196, -0.08674, 0.1579), (-0.3807, -0.3033, -0.3294), (0.4672, 0.2235, -0.2923), (0.01932, 0.01043, -0.5236), (0.4672, 0.1799, 0.3216), (-0.3805, -0.3469, 0.2845), (0.01965, -0.06374, 0.5208), (0.1861, 0.2155, -0.1478), (-0.2614, -0.06363, -0.1674), (-0.04935, 0.1026, -0.2704), (0.1862, 0.1924, 0.1776), (-0.04918, 0.06333, 0.2832), (-0.2613, -0.08674, 0.1579), (-0.1465, -0.2731, -0.181), (0.2923, -0.0004778, -0.1617), (0.0605, -0.1107, -0.2815), (0.2923, -0.02304, 0.156), (-0.1464, -0.2957, 0.1367), (0.06067, -0.1491, 0.259)], [], [(6, 11, 12, 5), (4, 10, 11, 6), (1, 8, 9, 3), (3, 9, 7, 2), (5, 12, 8, 1), (2, 7, 10, 4), (2, 14, 15, 3), (5, 17, 18, 6), (1, 13, 17, 5), (4, 16, 14, 2), (6, 18, 16, 4), (3, 15, 13, 1), (17, 13, 15, 14, 16, 18), (11, 10, 7, 9, 8, 12)])
_uv = me_icosphere_002.uv_layers.new(name='UVMap')
_uv.uv.foreach_set('vector', [0.5455, 0.1575, 0.5455, 0.1575, 0.6364, 0.1575, 0.6364, 0.1575, 0.4545, 0.1575, 0.4545, 0.1575, 0.5455, 0.1575, 0.5455, 0.1575, 0.7727, 0.07873, 0.7727, 0.07873, 0.8182, 0.0, 0.8182, 0.0, 0.2727, 0.0, 0.2727, 0.0, 0.3182, 0.07873, 0.3182, 0.07873, 0.6364, 0.1575, 0.6364, 0.1575, 0.6818, 0.07873, 0.6818, 0.07873, 0.4091, 0.07873, 0.4091, 0.07873, 0.4545, 0.1575, 0.4545, 0.1575, 0.3182, 0.07873, 0.3182, 0.07873, 0.2727, 0.0, 0.2727, 0.0, 0.6364, 0.1575, 0.6364, 0.1575, 0.5455, 0.1575, 0.5455, 0.1575, 0.6818, 0.07873, 0.6818, 0.07873, 0.6364, 0.1575, 0.6364, 0.1575, 0.4545, 0.1575, 0.4545, 0.1575, 0.4091, 0.07873, 0.4091, 0.07873, 0.5455, 0.1575, 0.5455, 0.1575, 0.4545, 0.1575, 0.4545, 0.1575, 0.8182, 0.0, 0.8182, 0.0, 0.7727, 0.07873, 0.7727, 0.07873, 0.6364, 0.1575, 0.7727, 0.07873, 0.2727, 0.0, 0.4091, 0.07873, 0.4545, 0.1575, 0.5455, 0.1575, 0.5455, 0.1575, 0.4545, 0.1575, 0.4091, 0.07873, 0.6364, 0.0, 0.6818, 0.07873, 0.6364, 0.1575])
me_icosphere_002.use_remesh_fix_poles = True
me_icosphere_002.use_remesh_preserve_attributes = False
me_icosphere_002.use_mirror_vertex_groups = False
me_icosphere_002.update()
me_icosphere_025 = bpy.data.meshes.new('Icosphere.025')
me_icosphere_025.from_pydata([(0.1369, 0.2211, -0.1375), (-0.0569, 0.2121, 0.1786), (-0.05538, -0.0671, -0.2693), (-0.05426, -0.277, -0.01967), (-0.05701, 0.2352, -0.1468), (-0.0552, -0.1045, 0.2571), (0.1386, -0.09724, 0.241), (0.1395, -0.2589, -0.01842), (0.1384, -0.0622, -0.2523), (-0.4997, -0.002663, -3.516e-05), (0.137, 0.1994, 0.1673), (0.1993, 0.1216, -0.07553), (0.1993, -0.05321, 0.1323), (0.1993, -0.142, -0.01012), (0.1993, -0.03397, -0.1386), (0.1993, 0.1097, 0.09189)], [], [(0, 4, 1, 10), (7, 6, 5, 3), (0, 8, 2, 4), (3, 2, 8, 7), (10, 1, 5, 6), (9, 1, 4), (9, 5, 1), (9, 3, 5), (2, 3, 9), (4, 2, 9), (10, 15, 11, 0), (7, 13, 12, 6), (6, 12, 15, 10), (8, 14, 13, 7), (0, 11, 14, 8), (15, 12, 13, 14, 11)])
_uv = me_icosphere_025.uv_layers.new(name='UVMap')
_uv.uv.foreach_set('vector', [0.6818, 0.07873, 0.6818, 0.07873, 0.6364, 0.1575, 0.6364, 0.1575, 0.7727, 0.2362, 0.6818, 0.2362, 0.6818, 0.2362, 0.7727, 0.2362, 0.6818, 0.07873, 0.8182, 0.1575, 0.8182, 0.1575, 0.6818, 0.07873, 0.7727, 0.2362, 0.8182, 0.1575, 0.8182, 0.1575, 0.7727, 0.2362, 0.6364, 0.1575, 0.6364, 0.1575, 0.6818, 0.2362, 0.6818, 0.2362, 0.7273, 0.1575, 0.6364, 0.1575, 0.6818, 0.07873, 0.7273, 0.1575, 0.6818, 0.2362, 0.6364, 0.1575, 0.7273, 0.1575, 0.7727, 0.2362, 0.6818, 0.2362, 0.8182, 0.1575, 0.7727, 0.2362, 0.7273, 0.1575, 0.7727, 0.07873, 0.8182, 0.1575, 0.7273, 0.1575, 0.6364, 0.1575, 0.6364, 0.1575, 0.6818, 0.07873, 0.6818, 0.07873, 0.7727, 0.2362, 0.7727, 0.2362, 0.6818, 0.2362, 0.6818, 0.2362, 0.6818, 0.2362, 0.6818, 0.2362, 0.6364, 0.1575, 0.6364, 0.1575, 0.8182, 0.1575, 0.8182, 0.1575, 0.7727, 0.2362, 0.7727, 0.2362, 0.7727, 0.07873, 0.7727, 0.07873, 0.8182, 0.1575, 0.8182, 0.1575, 0.6364, 0.1575, 0.6818, 0.2362, 0.7727, 0.2362, 0.8182, 0.1575, 0.6818, 0.07873])
me_icosphere_025.use_remesh_fix_poles = True
me_icosphere_025.use_remesh_preserve_attributes = False
me_icosphere_025.use_mirror_vertex_groups = False
me_icosphere_025.update()
me_icosphere_014 = bpy.data.meshes.new('Icosphere.014')
me_icosphere_014.from_pydata([(0.07152, 0.4447, -0.2769), (0.1369, 0.2211, -0.1375), (0.07172, 0.4011, 0.3369), (-0.0569, 0.2121, 0.1786), (-0.05538, -0.0671, -0.2693), (0.0746, -0.1257, -0.5081), (0.07671, -0.5218, -0.03709), (-0.05426, -0.277, -0.01967), (-0.05701, 0.2352, -0.1468), (0.07493, -0.1962, 0.4852), (-0.0552, -0.1045, 0.2571), (0.1386, -0.09724, 0.241), (0.1395, -0.2589, -0.01842), (0.1384, -0.0622, -0.2523), (0.137, 0.1994, 0.1673)], [], [(6, 12, 11, 9), (0, 1, 13, 5), (2, 3, 10, 9), (9, 11, 14, 2), (5, 13, 12, 6), (6, 7, 4, 5), (9, 10, 7, 6), (5, 4, 8, 0), (0, 8, 3, 2), (2, 14, 1, 0), (8, 4, 7, 10, 3), (13, 1, 14, 11, 12)])
_uv = me_icosphere_014.uv_layers.new(name='UVMap')
_uv.uv.foreach_set('vector', [0.7727, 0.2362, 0.7727, 0.2362, 0.6818, 0.2362, 0.6818, 0.2362, 0.7727, 0.07873, 0.7727, 0.07873, 0.8182, 0.1575, 0.8182, 0.1575, 0.6364, 0.1575, 0.6364, 0.1575, 0.6818, 0.2362, 0.6818, 0.2362, 0.6818, 0.2362, 0.6818, 0.2362, 0.6364, 0.1575, 0.6364, 0.1575, 0.8182, 0.1575, 0.8182, 0.1575, 0.7727, 0.2362, 0.7727, 0.2362, 0.7727, 0.2362, 0.7727, 0.2362, 0.8182, 0.1575, 0.8182, 0.1575, 0.6818, 0.2362, 0.6818, 0.2362, 0.7727, 0.2362, 0.7727, 0.2362, 0.8182, 0.1575, 0.8182, 0.1575, 0.7727, 0.07873, 0.7727, 0.07873, 0.6818, 0.07873, 0.6818, 0.07873, 0.6364, 0.1575, 0.6364, 0.1575, 0.6364, 0.1575, 0.6364, 0.1575, 0.6818, 0.07873, 0.6818, 0.07873, 0.7727, 0.07873, 0.8182, 0.1575, 0.7727, 0.2362, 0.6818, 0.2362, 0.6364, 0.1575, 0.8182, 0.1575, 0.6818, 0.07873, 0.6364, 0.1575, 0.6818, 0.2362, 0.7727, 0.2362])
me_icosphere_014.use_remesh_fix_poles = True
me_icosphere_014.use_remesh_preserve_attributes = False
me_icosphere_014.use_mirror_vertex_groups = False
me_icosphere_014.update()

# ---- objects
ob_a = bpy.data.objects.new('A', me_icosphere_010)
ob_teath = bpy.data.objects.new('Teath', me_cube_000)
ob_right_eye = bpy.data.objects.new('Right Eye', me_cube_003)
ob_left_eye = bpy.data.objects.new('Left Eye', me_cube_004)
ob_head = bpy.data.objects.new('Head', me_cube_001)
ob_body = bpy.data.objects.new('Body', me_icosphere_009)
ob_spike_3 = bpy.data.objects.new('Spike 3', me_icosphere_021)
ob_spike_4 = bpy.data.objects.new('Spike 4', me_icosphere_020)
ob_spike_1 = bpy.data.objects.new('Spike 1', me_icosphere_019)
ob_spike_2 = bpy.data.objects.new('Spike 2', me_icosphere_018)
ob_heart = bpy.data.objects.new('Heart', me_icosphere_022)
ob_foot__001 = bpy.data.objects.new('Foot .001', me_icosphere_029)
ob_spike_007 = bpy.data.objects.new('Spike.007', me_icosphere_011)
ob_spike = bpy.data.objects.new('Spike', me_icosphere_030)
ob_foot = bpy.data.objects.new('Foot ', me_icosphere_008)
ob_spike_006 = bpy.data.objects.new('Spike.006', me_icosphere_028)
ob_left_forearm = bpy.data.objects.new('Left Forearm', me_icosphere_000)
ob_spike_005 = bpy.data.objects.new('Spike.005', me_icosphere_027)
ob_left_shoulder = bpy.data.objects.new('Left Shoulder', me_icosphere_001)
ob_left_hand_left = bpy.data.objects.new('Left Hand Left', me_icosphere_006)
ob_left_hand_mid = bpy.data.objects.new('Left Hand Mid', me_icosphere_005)
ob_left_hand_palm = bpy.data.objects.new('Left Hand Palm', me_icosphere_016)
ob_left_hand_right = bpy.data.objects.new('Left Hand Right', me_icosphere_007)
ob_right_hand_left = bpy.data.objects.new('Right Hand Left', me_icosphere_003)
ob_right_hand_mid = bpy.data.objects.new('Right Hand Mid', me_icosphere_004)
ob_right_hand_palm = bpy.data.objects.new('Right Hand Palm', me_icosphere_012)
ob_right_hand_right = bpy.data.objects.new('Right Hand Right', me_icosphere_013)
ob_spike_001 = bpy.data.objects.new('Spike.001', me_icosphere_015)
ob_foot_001 = bpy.data.objects.new('Foot.001', me_icosphere_023)
ob_spike_002 = bpy.data.objects.new('Spike.002', me_icosphere_024)
ob_foot_1 = bpy.data.objects.new('Foot', me_icosphere_017)
ob_spike_004 = bpy.data.objects.new('Spike.004', me_icosphere_026)
ob_right_forearm = bpy.data.objects.new('Right Forearm', me_icosphere_002)
ob_spike_003 = bpy.data.objects.new('Spike.003', me_icosphere_025)
ob_right_shoulder = bpy.data.objects.new('Right Shoulder', me_icosphere_014)

# ---- transforms, parenting, visibility, modifiers, constraints
ob_a.location = (0.0, 0.0, 0.0)
ob_a.lineart.crease_threshold = 0.0
ob_teath.location = (3.543e-09, 0.232, 0.2167)
ob_teath.rotation_euler = (-0.6897, -0.0, 0.0)
ob_teath.scale = (0.2708, 0.2708, 0.2708)
ob_teath.lineart.crease_threshold = 0.0
ob_right_eye.location = (3.543e-09, 0.232, 0.2167)
ob_right_eye.rotation_euler = (-0.6897, -0.0, 0.0)
ob_right_eye.scale = (0.2708, 0.2708, 0.2708)
ob_right_eye.lineart.crease_threshold = 0.0
ob_left_eye.location = (3.543e-09, 0.232, 0.2167)
ob_left_eye.rotation_euler = (-0.6897, -0.0, 0.0)
ob_left_eye.scale = (0.2708, 0.2708, 0.2708)
ob_left_eye.lineart.crease_threshold = 0.0
ob_head.location = (3.543e-09, 0.232, 0.2167)
ob_head.rotation_euler = (-0.6897, -0.0, 0.0)
ob_head.scale = (0.2708, 0.2708, 0.2708)
ob_head.lineart.crease_threshold = 0.0
ob_body.location = (-2.737e-08, -0.2578, 0.4702)
ob_body.lineart.crease_threshold = 0.0
ob_spike_3.location = (-2.737e-08, -0.2578, 0.4702)
ob_spike_3.lineart.crease_threshold = 0.0
ob_spike_4.location = (-2.737e-08, -0.2578, 0.4702)
ob_spike_4.lineart.crease_threshold = 0.0
ob_spike_1.location = (-2.737e-08, -0.2578, 0.4702)
ob_spike_1.lineart.crease_threshold = 0.0
ob_spike_2.location = (-2.737e-08, -0.2578, 0.4702)
ob_spike_2.lineart.crease_threshold = 0.0
ob_heart.location = (-2.737e-08, -0.2578, 0.4702)
ob_heart.lineart.crease_threshold = 0.0
ob_foot__001.location = (0.4435, 0.3429, -0.6924)
ob_foot__001.lineart.crease_threshold = 0.0
ob_spike_007.location = (0.4435, 0.3429, -0.6924)
ob_spike_007.lineart.crease_threshold = 0.0
ob_spike.location = (0.4495, -0.5586, -0.5268)
ob_spike.lineart.crease_threshold = 0.0
ob_foot.location = (0.4495, -0.5586, -0.5268)
ob_foot.lineart.crease_threshold = 0.0
ob_spike_006.location = (0.4672, 0.7488, 0.0524)
ob_spike_006.lineart.crease_threshold = 0.0
ob_left_forearm.location = (0.4672, 0.7488, 0.0524)
ob_left_forearm.lineart.crease_threshold = 0.0
ob_spike_005.location = (0.9194, 0.0008553, -6.06e-05)
ob_spike_005.lineart.crease_threshold = 0.0
ob_left_shoulder.location = (0.9194, 0.0008553, -6.06e-05)
ob_left_shoulder.lineart.crease_threshold = 0.0
ob_left_hand_left.location = (0.05787, 0.7757, 0.5789)
ob_left_hand_left.lineart.crease_threshold = 0.0
ob_left_hand_mid.location = (0.1553, 0.7456, 0.6849)
ob_left_hand_mid.lineart.crease_threshold = 0.0
ob_left_hand_palm.location = (0.2098, 0.7877, 0.5419)
ob_left_hand_palm.lineart.crease_threshold = 0.0
ob_left_hand_right.location = (0.2552, 0.669, 0.6661)
ob_left_hand_right.lineart.crease_threshold = 0.0
ob_right_hand_left.location = (-0.05787, 0.7757, 0.5789)
ob_right_hand_left.lineart.crease_threshold = 0.0
ob_right_hand_mid.location = (-0.1553, 0.7456, 0.6849)
ob_right_hand_mid.lineart.crease_threshold = 0.0
ob_right_hand_palm.location = (-0.2098, 0.7877, 0.5419)
ob_right_hand_palm.lineart.crease_threshold = 0.0
ob_right_hand_right.location = (-0.2552, 0.669, 0.6661)
ob_right_hand_right.lineart.crease_threshold = 0.0
ob_spike_001.location = (-0.4435, 0.3429, -0.6924)
ob_spike_001.lineart.crease_threshold = 0.0
ob_foot_001.location = (-0.4435, 0.3429, -0.6924)
ob_foot_001.lineart.crease_threshold = 0.0
ob_spike_002.location = (-0.4495, -0.5586, -0.5268)
ob_spike_002.lineart.crease_threshold = 0.0
ob_foot_1.location = (-0.4495, -0.5586, -0.5268)
ob_foot_1.lineart.crease_threshold = 0.0
ob_spike_004.location = (-0.4672, 0.7488, 0.0524)
ob_spike_004.lineart.crease_threshold = 0.0
ob_right_forearm.location = (-0.4672, 0.7488, 0.0524)
ob_right_forearm.lineart.crease_threshold = 0.0
ob_spike_003.location = (-0.9194, 0.0008553, -6.061e-05)
ob_spike_003.lineart.crease_threshold = 0.0
ob_right_shoulder.location = (-0.9194, 0.0008553, -6.061e-05)
ob_right_shoulder.lineart.crease_threshold = 0.0

# ---- collection membership
col_solid.objects.link(ob_a)
col_head.objects.link(ob_teath)
col_head.objects.link(ob_right_eye)
col_head.objects.link(ob_left_eye)
col_head.objects.link(ob_head)
col_body_objects.objects.link(ob_body)
col_body_objects.objects.link(ob_spike_3)
col_body_objects.objects.link(ob_spike_4)
col_body_objects.objects.link(ob_spike_1)
col_body_objects.objects.link(ob_spike_2)
col_body_objects.objects.link(ob_heart)
col_left_foot_1.objects.link(ob_foot__001)
col_left_foot_1.objects.link(ob_spike_007)
col_left_foot_2.objects.link(ob_spike)
col_left_foot_2.objects.link(ob_foot)
col_left_forearm.objects.link(ob_spike_006)
col_left_forearm.objects.link(ob_left_forearm)
col_left_shoulder.objects.link(ob_spike_005)
col_left_shoulder.objects.link(ob_left_shoulder)
col_left_hand.objects.link(ob_left_hand_left)
col_left_hand.objects.link(ob_left_hand_mid)
col_left_hand.objects.link(ob_left_hand_palm)
col_left_hand.objects.link(ob_left_hand_right)
col_right_hand.objects.link(ob_right_hand_left)
col_right_hand.objects.link(ob_right_hand_mid)
col_right_hand.objects.link(ob_right_hand_palm)
col_right_hand.objects.link(ob_right_hand_right)
col_right_foot_1.objects.link(ob_spike_001)
col_right_foot_1.objects.link(ob_foot_001)
col_right_foot_2.objects.link(ob_spike_002)
col_right_foot_2.objects.link(ob_foot_1)
col_right_forearm.objects.link(ob_spike_004)
col_right_forearm.objects.link(ob_right_forearm)
col_right_shoulder.objects.link(ob_spike_003)
col_right_shoulder.objects.link(ob_right_shoulder)

# ---- scene / render settings (as saved in the file)
scene.frame_start = 1; scene.frame_end = 250; scene.frame_set(69)
scene.render.engine = 'BLENDER_EEVEE_NEXT'
scene.cycles.use_denoising = False
scene.cycles.samples = 128
scene.cycles.sampling_pattern = 'TABULATED_SOBOL'
scene.cycles.use_adaptive_sampling = False
scene.cycles.use_light_tree = False
scene.view_settings.view_transform = 'Filmic'
bpy.context.view_layer.update()

# ---- added for rendering (the .blend has no active camera and no usable light): camera, sun
cam_auto = bpy.data.cameras.new('AutoCamera')
cam_auto.lens = 50.0
cam_auto.sensor_width = 36.0
cam_auto.clip_end = 1000.0
ob_auto_camera = bpy.data.objects.new('AutoCamera', cam_auto)
scene.collection.objects.link(ob_auto_camera)
ob_auto_camera.location = (3.97304, -4.69254, 3.20483)
ob_auto_camera.rotation_euler = (1.09748, -7.21219e-08, 0.694738)
scene.camera = ob_auto_camera
light_auto_sun = bpy.data.lights.new('AutoSun', 'SUN')
light_auto_sun.energy = 3.0
light_auto_sun.angle = 0.0523599
ob_auto_sun = bpy.data.objects.new('AutoSun', light_auto_sun)
scene.collection.objects.link(ob_auto_sun)
ob_auto_sun.rotation_euler = (0.872665, 0.174533, 0.523599)
bpy.context.view_layer.update()
